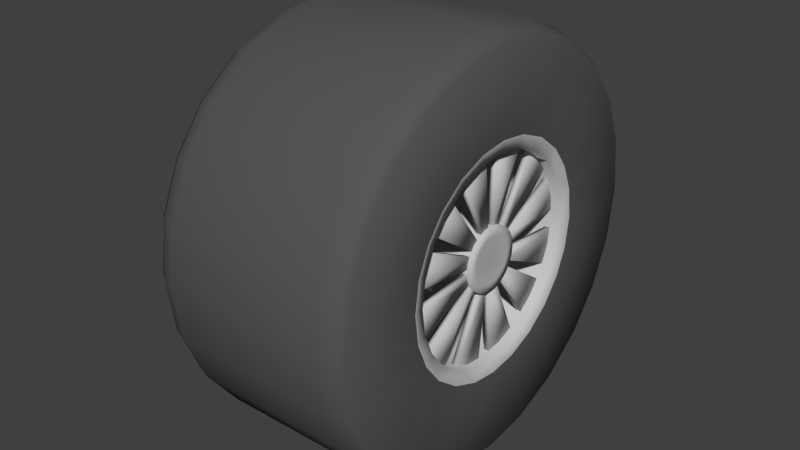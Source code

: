 # Source: wheel_raid_1.blend  (saved by Blender 2.79.0; exported with 4.5.12 LTS)
import bpy
from mathutils import Matrix  # noqa: F401  (used for matrix-valued properties, if any)

bpy.ops.wm.read_factory_settings(use_empty=True)
scene = bpy.context.scene
scene.name = 'Scene'

# ---- collections
col_collection_1 = bpy.data.collections.new('Collection 1'); scene.collection.children.link(col_collection_1)

# ---- materials (node trees are filled in below, after node groups)
mat_shiny___dddddd = bpy.data.materials.new('shiny [#dddddd]')
mat_shiny___dddddd.alpha_threshold = 0.0
mat_shiny___dddddd.use_transparent_shadow = False
mat_shiny___dddddd.diffuse_color = (0.5488, 0.5488, 0.5488, 1.0)
mat_shiny___dddddd.specular_color = (0.0, 0.0, 0.0)
mat_shiny___dddddd.roughness = 0.5
mat_black___333333 = bpy.data.materials.new('black [#333333]')
mat_black___333333.alpha_threshold = 0.0
mat_black___333333.use_transparent_shadow = False
mat_black___333333.diffuse_color = (0.09542, 0.09542, 0.09542, 1.0)
mat_black___333333.specular_color = (0.5, 0.5, 0.5)
mat_black___333333.roughness = 0.5
mat_black___333333.specular_intensity = 1.0

# ---- material node trees

# ---- world
world_world = bpy.data.worlds.new('World'); scene.world = world_world
world_world.color = (0.05088, 0.05088, 0.05088)
world_world.use_sun_shadow = False
world_world.sun_shadow_jitter_overblur = 0.0
world_world.cycles.sampling_method = 'NONE'
world_world.cycles.sample_map_resolution = 256

# ---- meshes
me_wheelparts_001_plane_001 = bpy.data.meshes.new('wheelparts.001_Plane.001')
me_wheelparts_001_plane_001.from_pydata([(-0.4555, 0.203, -0.1173), (-0.4226, 0.1799, -0.1039), (-0.4226, 0.2012, -0.05172), (-0.4555, 0.2271, -0.05837), (-0.09618, 0.06288, -0.01659), (-0.01471, 0.06276, -0.01686), (-0.09633, 0.065, 0.0), (-0.01485, 0.065, 0.0), (-0.006396, 0.2078, 0.0), (0.0, 0.2271, -0.05837), (0.0, 0.2345, 0.0), (0.0, 0.203, -0.1173), (-0.006396, 0.2012, -0.05172), (-0.4226, 0.2078, 0.0), (-0.01485, 0.04794, 0.0), (-0.01474, 0.04629, -0.01244), (-0.006396, 0.1799, -0.1039), (-0.4555, 0.2345, 0.0), (-0.02168, 0.06023, -0.004624), (-0.03079, 0.06023, -0.004624), (-0.02449, 0.2122, -0.01629), (-0.03477, 0.2122, -0.01629), (-0.02449, 0.1941, -0.08873), (-0.02168, 0.05509, -0.02518), (-0.03079, 0.05509, -0.02518), (-0.03477, 0.1941, -0.08873), (-0.09618, 0.06288, 0.01659), (-0.09633, 0.05633, 0.03244), (-0.01485, 0.05633, 0.03244), (-0.01471, 0.06276, 0.01686), (0.0, 0.2271, 0.05837), (-0.006396, 0.2012, 0.05172), (-0.4226, 0.2012, 0.05172), (-0.01474, 0.04629, 0.01244), (-0.01485, 0.04155, 0.02393), (-0.02168, 0.05509, 0.02518), (-0.02168, 0.06023, 0.004624), (-0.03477, 0.1941, 0.08873), (-0.03477, 0.2122, 0.01629), (-0.03079, 0.06023, 0.004624), (-0.02449, 0.2122, 0.01629), (-0.02449, 0.1941, 0.08873), (-0.03079, 0.05509, 0.02518), (-0.4555, 0.2031, 0.1172), (-0.4226, 0.1454, 0.1484), (-0.4555, 0.1641, 0.1675), (-0.09618, 0.04581, 0.04616), (-0.01471, 0.04598, 0.04592), (-0.09633, 0.0325, 0.05629), (-0.006396, 0.1454, 0.1484), (0.0, 0.1641, 0.1675), (0.0, 0.1172, 0.2031), (0.0, 0.2031, 0.1172), (-0.01474, 0.03391, 0.03387), (-0.01859, 0.0, 0.0), (-0.01485, 0.02397, 0.04152), (-0.006396, 0.1039, 0.1799), (-0.4226, 0.1039, 0.1799), (-0.01485, 0.0325, 0.05629), (-0.4226, 0.1799, 0.1038), (-0.006396, 0.1799, 0.1038), (-0.03477, 0.1739, 0.1237), (-0.03079, 0.03412, 0.04985), (-0.02449, 0.1202, 0.1756), (-0.02168, 0.03412, 0.04985), (-0.03477, 0.1202, 0.1756), (-0.02449, 0.1739, 0.1237), (-0.02168, 0.04935, 0.03512), (-0.03079, 0.04935, 0.03512), (-0.4555, -4.6e-05, 0.2345), (-0.09618, 0.01707, 0.06275), (0.0, 0.063, 0.2258), (0.0, -4.6e-05, 0.2345), (-0.01474, 0.01237, 0.0463), (-0.006396, 0.05582, 0.2001), (-0.4226, 0.05582, 0.2001), (-0.01471, 0.01678, 0.06278), (-0.006396, -4.1e-05, 0.2078), (-0.4226, -4.1e-05, 0.2078), (-0.02449, 0.02021, 0.2125), (-0.02168, 0.005737, 0.0603), (-0.03477, 0.092, 0.1919), (-0.03079, 0.005737, 0.0603), (-0.03079, 0.02611, 0.05447), (-0.02449, 0.092, 0.1919), (-0.03477, 0.02021, 0.2125), (-0.02168, 0.02611, 0.05447), (-0.4555, -0.063, 0.2259), (-0.09618, -0.01707, 0.06275), (-0.09633, -7e-05, 0.065), (-0.09633, -0.0325, 0.05629), (-0.01485, -0.0325, 0.05629), (0.0, -0.063, 0.2258), (0.0, -0.1172, 0.2031), (-0.006396, -0.05582, 0.2001), (-0.006396, -0.1039, 0.1799), (-0.4226, -0.1039, 0.1799), (-0.4226, -0.05582, 0.2001), (-0.01485, -0.02397, 0.04152), (-0.01474, -0.01237, 0.0463), (-0.01471, -0.01678, 0.06278), (-0.01485, -5.2e-05, 0.04794), (-0.01485, -7e-05, 0.065), (-0.4555, -0.1172, 0.2031), (-0.02449, -0.02021, 0.2125), (-0.02449, -0.092, 0.1919), (-0.02168, -0.005737, 0.0603), (-0.03477, -0.02021, 0.2125), (-0.03079, -0.005737, 0.0603), (-0.03079, -0.02611, 0.05447), (-0.02168, -0.02611, 0.05447), (-0.03477, -0.092, 0.1919), (-0.4226, -0.1454, 0.1484), (-0.4226, -0.1799, 0.1038), (-0.09618, -0.04581, 0.04616), (0.0, -0.1641, 0.1675), (-0.006396, -0.1454, 0.1484), (0.0, -0.2031, 0.1172), (-0.006396, -0.1799, 0.1038), (-0.01471, -0.04598, 0.04592), (-0.01474, -0.03391, 0.03387), (-0.02449, -0.1739, 0.1237), (-0.03079, -0.04935, 0.03512), (-0.03079, -0.03412, 0.04985), (-0.02168, -0.03412, 0.04985), (-0.02449, -0.1202, 0.1756), (-0.03477, -0.1202, 0.1756), (-0.03477, -0.1739, 0.1237), (-0.02168, -0.04935, 0.03512), (-0.4555, -0.2271, 0.05837), (-0.09618, -0.06288, 0.01659), (-0.01471, -0.06276, 0.01686), (-0.01485, -0.05633, 0.03244), (-0.09633, -0.05633, 0.03244), (-0.09633, -0.065, 0.0), (-0.01485, -0.065, 0.0), (-0.006396, -0.2012, 0.05172), (0.0, -0.2271, 0.05837), (0.0, -0.2345, 0.0), (-0.006396, -0.2078, 0.0), (-0.4226, -0.2078, 0.0), (-0.4226, -0.2012, 0.05172), (-0.01485, -0.04794, 0.0), (-0.01474, -0.04629, 0.01244), (-0.01485, -0.04155, 0.02393), (-0.4555, -0.2345, 0.0), (-0.02449, -0.1941, 0.08873), (-0.02449, -0.2122, 0.01629), (-0.03079, -0.06023, 0.004624), (-0.02168, -0.05509, 0.02518), (-0.03079, -0.05509, 0.02518), (-0.02168, -0.06023, 0.004624), (-0.03477, -0.2122, 0.01629), (-0.03477, -0.1941, 0.08873), (-0.4555, -0.203, -0.1173), (-0.4555, -0.2271, -0.05837), (-0.4226, -0.2012, -0.05172), (-0.4226, -0.1799, -0.1039), (-0.09618, -0.06288, -0.01659), (0.0, -0.2271, -0.05837), (-0.006396, -0.2012, -0.05172), (0.0, -0.203, -0.1173), (-0.006396, -0.1799, -0.1039), (-0.01471, -0.06276, -0.01686), (-0.01474, -0.04629, -0.01244), (-0.02168, -0.06023, -0.004624), (-0.02449, -0.2122, -0.0163), (-0.03079, -0.06023, -0.004624), (-0.02168, -0.05509, -0.02518), (-0.03079, -0.05509, -0.02518), (-0.03477, -0.1941, -0.08873), (-0.03477, -0.2122, -0.0163), (-0.02449, -0.1941, -0.08873), (-0.4226, -0.1454, -0.1484), (-0.4555, -0.1641, -0.1675), (-0.09618, -0.04581, -0.04616), (-0.01471, -0.04598, -0.04592), (-0.01485, -0.05626, -0.03256), (-0.09633, -0.05626, -0.03256), (-0.09633, -0.0325, -0.05629), (-0.01485, -0.0325, -0.05629), (0.0, -0.1641, -0.1675), (0.0, -0.1172, -0.2031), (-0.006396, -0.1454, -0.1484), (-0.006396, -0.1039, -0.1799), (-0.01485, -0.02397, -0.04152), (-0.01474, -0.03391, -0.03387), (-0.01485, -0.04149, -0.02402), (-0.4226, -0.1039, -0.1799), (-0.4555, -0.1172, -0.2031), (-0.02168, -0.04935, -0.03512), (-0.03079, -0.04935, -0.03512), (-0.03079, -0.03412, -0.04985), (-0.02168, -0.03412, -0.04985), (-0.02449, -0.1202, -0.1756), (-0.03477, -0.1202, -0.1756), (-0.02449, -0.1739, -0.1237), (-0.03477, -0.1739, -0.1237), (-0.09618, -0.01707, -0.06275), (-0.09633, -7e-05, -0.065), (-0.01471, -0.01678, -0.06278), (0.0, -0.063, -0.2258), (-0.006396, -0.05582, -0.2001), (-0.4226, -0.05582, -0.2001), (-0.01474, -0.01237, -0.0463), (-0.01485, -7e-05, -0.065), (-0.01485, -5.2e-05, -0.04794), (-0.02168, -0.005737, -0.0603), (-0.03079, -0.02611, -0.05447), (-0.03477, -0.092, -0.1919), (-0.02168, -0.02611, -0.05447), (-0.02449, -0.092, -0.1919), (-0.02449, -0.02021, -0.2125), (-0.03477, -0.02021, -0.2125), (-0.03079, -0.005737, -0.0603), (-0.4555, 0.063, -0.2259), (-0.09618, 0.01707, -0.06275), (-0.09633, 0.0325, -0.05629), (-0.01485, 0.0325, -0.05629), (-0.006396, 0.05582, -0.2001), (0.0, 0.063, -0.2258), (0.0, 0.1172, -0.2031), (-0.006396, -4.1e-05, -0.2078), (0.0, -4.6e-05, -0.2345), (-0.006396, 0.1039, -0.1799), (-0.4226, 0.1039, -0.1799), (-0.4226, 0.05582, -0.2001), (-0.01485, 0.02397, -0.04152), (-0.01474, 0.01237, -0.0463), (-0.01471, 0.01678, -0.06278), (-0.4226, -4.1e-05, -0.2078), (-0.4555, 0.1172, -0.2031), (-0.02449, 0.092, -0.1919), (-0.03079, 0.005737, -0.0603), (-0.03079, 0.02611, -0.05447), (-0.03477, 0.092, -0.1919), (-0.02168, 0.005737, -0.0603), (-0.02449, 0.02021, -0.2125), (-0.02168, 0.02611, -0.05447), (-0.03477, 0.02021, -0.2125), (-0.4555, 0.1641, -0.1675), (-0.4226, 0.1454, -0.1484), (-0.09618, 0.04581, -0.04616), (-0.09633, 0.05626, -0.03256), (-0.01485, 0.05626, -0.03256), (0.0, 0.1641, -0.1675), (-0.006396, 0.1454, -0.1484), (-0.01471, 0.04598, -0.04592), (-0.01474, 0.03391, -0.03387), (-0.01485, 0.04149, -0.02402), (-0.03477, 0.1739, -0.1237), (-0.03079, 0.04935, -0.03512), (-0.03477, 0.1202, -0.1756), (-0.02449, 0.1739, -0.1237), (-0.02168, 0.03412, -0.04985), (-0.03079, 0.03412, -0.04985), (-0.02449, 0.1202, -0.1756), (-0.02168, 0.04935, -0.03512), (0.0, 0.4067, 0.0), (-0.4118, 0.3608, -0.2084), (-0.4118, 0.4035, -0.1037), (-0.3778, 0.4151, -0.1067), (-0.3778, 0.3711, -0.2143), (0.0, 0.3939, -0.1012), (-0.01149, 0.4033, -0.1037), (-0.01149, 0.4165, 0.0), (0.0, 0.3522, -0.2034), (-0.01149, 0.3606, -0.2083), (-0.04698, 0.4151, -0.1067), (-0.04698, 0.4286, 0.0), (-0.3778, 0.4286, 0.0), (-0.4262, 0.352, -0.2033), (-0.4262, 0.3938, -0.1012), (-0.4118, 0.4166, 0.0), (-0.4262, 0.4066, 0.0), (-0.04698, 0.3711, -0.2143), (-0.3778, 0.4151, 0.1067), (-0.4118, 0.4035, 0.1037), (-0.01149, 0.4033, 0.1037), (0.0, 0.3939, 0.1012), (-0.04698, 0.4151, 0.1067), (-0.4262, 0.3938, 0.1012), (-0.4555, 0.2271, 0.05837), (0.0, 0.2846, 0.2905), (-0.4118, 0.3609, 0.2083), (-0.4118, 0.2916, 0.2976), (-0.3778, 0.2999, 0.3061), (-0.3778, 0.3712, 0.2142), (0.0, 0.2033, 0.3522), (-0.01149, 0.2915, 0.2975), (-0.01149, 0.2082, 0.3607), (-0.01149, 0.3607, 0.2082), (-0.04698, 0.2999, 0.3061), (-0.04698, 0.2143, 0.3711), (-0.3778, 0.2143, 0.3711), (-0.4262, 0.3521, 0.2032), (-0.4262, 0.2845, 0.2904), (-0.4118, 0.2083, 0.3608), (-0.4262, 0.2033, 0.3521), (-0.4555, 0.1172, 0.2031), (-0.04698, 0.3712, 0.2142), (0.0, 0.3522, 0.2033), (-0.4118, -8.2e-05, 0.4166), (-0.3778, -8.4e-05, 0.4286), (-0.3778, 0.1151, 0.4128), (-0.4118, 0.1119, 0.4013), (-0.01149, 0.1119, 0.4011), (0.0, 0.1093, 0.3917), (-0.01149, -8.2e-05, 0.4165), (-0.04698, 0.1151, 0.4128), (-0.4262, 0.1092, 0.3916), (-0.4262, -8e-05, 0.4066), (-0.4555, 0.063, 0.2259), (-0.04698, -8.4e-05, 0.4286), (0.0, -8e-05, 0.4067), (0.0, -0.1093, 0.3917), (0.0, -0.2033, 0.3522), (-0.4118, -0.1119, 0.4013), (-0.3778, -0.1151, 0.4128), (-0.01149, -0.1119, 0.4011), (-0.01149, -0.2082, 0.3607), (-0.04698, -0.1151, 0.4128), (-0.04698, -0.2143, 0.3711), (-0.3778, -0.2143, 0.3711), (-0.4262, -0.1092, 0.3916), (-0.4118, -0.2083, 0.3608), (-0.4262, -0.2033, 0.3521), (0.0, -0.2846, 0.2905), (-0.4118, -0.3609, 0.2083), (-0.3778, -0.3712, 0.2142), (-0.3778, -0.2999, 0.3061), (-0.4118, -0.2916, 0.2976), (-0.01149, -0.2915, 0.2975), (0.0, -0.3522, 0.2033), (-0.01149, -0.3607, 0.2082), (-0.04698, -0.2999, 0.3061), (-0.4262, -0.3521, 0.2032), (-0.4555, -0.2031, 0.1172), (-0.4262, -0.2845, 0.2904), (-0.4555, -0.1641, 0.1675), (-0.04698, -0.3712, 0.2142), (0.0, -0.4067, 0.0), (-0.4118, -0.4035, 0.1037), (-0.3778, -0.4151, 0.1067), (0.0, -0.3939, 0.1012), (-0.01149, -0.4033, 0.1037), (-0.01149, -0.4165, 0.0), (-0.04698, -0.4151, 0.1067), (-0.04698, -0.4286, 0.0), (-0.3778, -0.4286, 0.0), (-0.4262, -0.3938, 0.1012), (-0.4118, -0.4166, 0.0), (-0.4262, -0.4066, 0.0), (0.0, -0.3939, -0.1012), (-0.4118, -0.3608, -0.2084), (-0.3778, -0.3711, -0.2143), (-0.3778, -0.4151, -0.1067), (-0.4118, -0.4035, -0.1037), (-0.01149, -0.4033, -0.1037), (0.0, -0.3522, -0.2034), (-0.01149, -0.3606, -0.2083), (-0.04698, -0.4151, -0.1067), (-0.4262, -0.3938, -0.1012), (-0.4262, -0.352, -0.2033), (-0.04698, -0.3711, -0.2143), (-0.4118, -0.2916, -0.2976), (-0.3778, -0.2999, -0.3061), (0.0, -0.2033, -0.3522), (0.0, -0.2846, -0.2905), (-0.01149, -0.2915, -0.2975), (-0.01149, -0.2082, -0.3607), (-0.04698, -0.2999, -0.3061), (-0.04698, -0.2143, -0.3711), (-0.3778, -0.2143, -0.3711), (-0.4262, -0.2845, -0.2904), (-0.4118, -0.2083, -0.3608), (-0.4262, -0.2033, -0.3521), (-0.3778, -0.1151, -0.4128), (-0.4118, -0.1119, -0.4013), (-0.01149, -0.1119, -0.4011), (0.0, -0.1093, -0.3917), (-0.04698, -0.1151, -0.4128), (-0.4262, -0.1092, -0.3916), (-0.4555, -0.063, -0.2259), (0.0, 0.2033, -0.3522), (-0.4118, -8.2e-05, -0.4166), (-0.4118, 0.1119, -0.4013), (-0.3778, 0.1151, -0.4128), (-0.3778, -8.4e-05, -0.4286), (0.0, 0.1093, -0.3917), (-0.01149, 0.1119, -0.4011), (-0.01149, 0.2082, -0.3607), (-0.01149, -8.2e-05, -0.4165), (-0.04698, 0.1151, -0.4128), (-0.04698, 0.2143, -0.3711), (-0.3778, 0.2143, -0.3711), (-0.4262, 0.1092, -0.3916), (-0.4555, -4.6e-05, -0.2345), (-0.4262, -8e-05, -0.4066), (-0.4118, 0.2083, -0.3608), (-0.4262, 0.2033, -0.3521), (-0.04698, -8.4e-05, -0.4286), (0.0, -8e-05, -0.4067), (-0.3778, 0.2999, -0.3061), (-0.4118, 0.2916, -0.2976), (-0.01149, 0.2915, -0.2975), (0.0, 0.2846, -0.2905), (-0.04698, 0.2999, -0.3061), (-0.4262, 0.2845, -0.2904)], [], [(0, 1, 2, 3), (6, 7, 5, 4), (22, 23, 24, 25), (26, 27, 28, 29), (6, 26, 29, 7), (8, 10, 30, 31), (55, 54, 53), (55, 73, 54), (74, 75, 57, 56), (58, 76, 73, 55), (74, 77, 78, 75), (94, 95, 96, 97), (100, 99, 101, 102), (115, 117, 118, 116), (130, 131, 132, 133), (134, 135, 131, 130), (154, 155, 156, 157), (159, 161, 162, 160), (175, 176, 177, 178), (179, 180, 176, 175), (173, 188, 189, 174), (179, 198, 200, 180), (220, 219, 222, 223), (14, 54, 15), (33, 34, 54), (14, 33, 54), (99, 54, 101), (98, 54, 99), (98, 120, 54), (143, 54, 144), (142, 54, 143), (142, 164, 54), (186, 54, 187), (185, 54, 186), (204, 206, 54), (185, 204, 54), (227, 54, 228), (248, 249, 54), (227, 248, 54), (259, 260, 261, 262), (266, 267, 264, 263), (265, 264, 268, 269), (269, 268, 261, 270), (260, 259, 271, 272), (270, 261, 260, 273), (273, 260, 272, 274), (262, 261, 268, 275), (268, 264, 267, 275), (265, 269, 280, 278), (269, 270, 276, 280), (270, 273, 277, 276), (284, 285, 286, 287), (290, 289, 292, 293), (293, 292, 286, 294), (285, 284, 295, 296), (294, 286, 285, 297), (287, 286, 292, 300), (50, 52, 301, 283), (292, 289, 291, 300), (302, 303, 304, 305), (288, 290, 306, 307), (290, 293, 309, 306), (293, 294, 304, 309), (294, 297, 305, 304), (303, 313, 309, 304), (309, 313, 308, 306), (93, 92, 315, 316), (320, 319, 321, 322), (322, 321, 318, 323), (323, 318, 317, 325), (325, 317, 324, 326), (93, 316, 327, 115), (328, 329, 330, 331), (320, 322, 335, 332), (322, 323, 330, 335), (323, 325, 331, 330), (329, 340, 335, 330), (335, 340, 334, 332), (346, 345, 347, 348), (348, 347, 343, 349), (349, 343, 342, 351), (138, 341, 353, 159), (354, 355, 356, 357), (346, 348, 361, 358), (348, 349, 356, 361), (349, 351, 357, 356), (351, 352, 362, 357), (355, 364, 361, 356), (361, 364, 360, 358), (367, 368, 369, 370), (370, 369, 371, 372), (372, 371, 366, 373), (373, 366, 365, 375), (375, 365, 374, 376), (367, 370, 379, 380), (370, 372, 381, 379), (372, 373, 377, 381), (373, 375, 378, 377), (385, 386, 387, 388), (391, 390, 393, 394), (394, 393, 387, 395), (395, 387, 386, 399), (399, 386, 396, 400), (388, 387, 393, 401), (393, 390, 392, 401), (391, 394, 407, 405), (394, 395, 403, 407), (395, 399, 404, 403), (8, 12, 9, 10), (9, 12, 16, 11), (12, 8, 13, 2), (7, 14, 15, 5), (12, 2, 1, 16), (2, 13, 17, 3), (22, 20, 18, 23), (25, 24, 19, 21), (23, 18, 19, 24), (20, 22, 25, 21), (18, 20, 21, 19), (43, 282, 32, 59), (30, 52, 60, 31), (31, 32, 13, 8), (7, 29, 33, 14), (29, 28, 34, 33), (31, 60, 59, 32), (32, 282, 17, 13), (41, 35, 36, 40), (37, 38, 39, 42), (35, 42, 39, 36), (40, 38, 37, 41), (36, 39, 38, 40), (41, 37, 42, 35), (43, 59, 44, 45), (48, 58, 47, 46), (56, 49, 50, 51), (50, 49, 60, 52), (49, 56, 57, 44), (58, 55, 53, 47), (49, 44, 59, 60), (44, 57, 299, 45), (66, 63, 64, 67), (61, 68, 62, 65), (67, 64, 62, 68), (63, 66, 61, 65), (64, 63, 65, 62), (66, 67, 68, 61), (69, 312, 75, 78), (48, 70, 76, 58), (56, 51, 71, 74), (71, 72, 77, 74), (75, 312, 299, 57), (79, 80, 86, 84), (85, 81, 83, 82), (80, 82, 83, 86), (84, 81, 85, 79), (86, 83, 81, 84), (79, 85, 82, 80), (69, 78, 97, 87), (88, 100, 102, 89), (90, 91, 100, 88), (95, 94, 92, 93), (92, 94, 77, 72), (91, 98, 99, 100), (94, 97, 78, 77), (97, 96, 103, 87), (104, 105, 110, 106), (107, 108, 109, 111), (106, 110, 109, 108), (105, 104, 107, 111), (110, 105, 111, 109), (104, 106, 108, 107), (337, 339, 112, 113), (90, 114, 119, 91), (95, 93, 115, 116), (116, 112, 96, 95), (91, 119, 120, 98), (116, 118, 113, 112), (112, 339, 103, 96), (121, 128, 124, 125), (127, 126, 123, 122), (128, 122, 123, 124), (125, 126, 127, 121), (124, 123, 126, 125), (121, 127, 122, 128), (337, 113, 141, 129), (139, 136, 137, 138), (137, 136, 118, 117), (136, 139, 140, 141), (135, 142, 143, 131), (131, 143, 144, 132), (136, 141, 113, 118), (141, 140, 145, 129), (146, 147, 151, 149), (153, 150, 148, 152), (149, 151, 148, 150), (147, 146, 153, 152), (151, 147, 152, 148), (146, 149, 150, 153), (134, 158, 163, 135), (139, 138, 159, 160), (160, 156, 140, 139), (135, 163, 164, 142), (160, 162, 157, 156), (156, 155, 145, 140), (172, 168, 165, 166), (170, 171, 167, 169), (168, 169, 167, 165), (166, 171, 170, 172), (165, 167, 171, 166), (172, 170, 169, 168), (154, 157, 173, 174), (184, 183, 181, 182), (181, 183, 162, 161), (183, 184, 188, 173), (180, 185, 186, 176), (176, 186, 187, 177), (183, 173, 157, 162), (196, 194, 193, 190), (197, 191, 192, 195), (190, 193, 192, 191), (194, 196, 197, 195), (193, 194, 195, 192), (196, 190, 191, 197), (397, 383, 203, 230), (198, 199, 205, 200), (184, 182, 201, 202), (201, 223, 222, 202), (202, 203, 188, 184), (180, 200, 204, 185), (200, 205, 206, 204), (202, 222, 230, 203), (203, 383, 189, 188), (212, 207, 210, 211), (213, 209, 208, 214), (207, 214, 208, 210), (211, 209, 213, 212), (210, 208, 209, 211), (212, 213, 214, 207), (397, 230, 226, 215), (217, 218, 229, 216), (224, 219, 220, 221), (219, 224, 225, 226), (218, 227, 228, 229), (219, 226, 230, 222), (226, 225, 231, 215), (237, 232, 238, 236), (239, 233, 234, 235), (236, 238, 234, 233), (232, 237, 239, 235), (238, 232, 235, 234), (237, 236, 233, 239), (0, 240, 241, 1), (242, 243, 244, 247), (217, 242, 247, 218), (224, 221, 245, 246), (245, 11, 16, 246), (246, 241, 225, 224), (218, 247, 248, 227), (247, 244, 249, 248), (246, 16, 1, 241), (241, 240, 231, 225), (253, 257, 254, 256), (250, 252, 255, 251), (257, 251, 255, 254), (256, 252, 250, 253), (254, 255, 252, 256), (253, 250, 251, 257), (10, 9, 263, 258), (258, 263, 264, 265), (0, 3, 272, 271), (274, 272, 3, 17), (9, 11, 266, 263), (10, 258, 279, 30), (258, 265, 278, 279), (273, 274, 281, 277), (274, 17, 282, 281), (51, 50, 283, 288), (288, 283, 289, 290), (301, 291, 289, 283), (43, 45, 296, 295), (297, 285, 296, 298), (298, 296, 45, 299), (51, 288, 307, 71), (314, 307, 306, 308), (305, 310, 311, 302), (69, 311, 310, 312), (297, 298, 310, 305), (298, 299, 312, 310), (71, 307, 314, 72), (316, 315, 319, 320), (326, 324, 87, 103), (316, 320, 332, 327), (333, 327, 332, 334), (331, 338, 336, 328), (337, 336, 338, 339), (325, 326, 338, 331), (326, 103, 339, 338), (115, 327, 333, 117), (138, 137, 344, 341), (341, 344, 345, 346), (351, 342, 350, 352), (352, 350, 129, 145), (341, 346, 358, 353), (359, 353, 358, 360), (357, 362, 363, 354), (154, 363, 362, 155), (352, 145, 155, 362), (159, 353, 359, 161), (182, 181, 368, 367), (376, 374, 174, 189), (182, 367, 380, 201), (375, 376, 382, 378), (376, 189, 383, 382), (221, 220, 389, 384), (384, 389, 390, 391), (402, 392, 390, 389), (386, 385, 398, 396), (397, 215, 396, 398), (400, 396, 215, 231), (220, 223, 402, 389), (221, 384, 406, 245), (384, 391, 405, 406), (399, 400, 408, 404), (400, 231, 240, 408), (46, 47, 28, 27), (53, 54, 34), (73, 101, 54), (76, 102, 101, 73), (163, 177, 187, 164), (15, 54, 249), (120, 144, 54), (164, 187, 54), (228, 54, 206), (284, 287, 276, 277), (287, 300, 280, 276), (280, 300, 291, 278), (302, 317, 318, 303), (303, 318, 321, 313), (321, 319, 308, 313), (328, 342, 343, 329), (333, 334, 345, 344), (329, 343, 347, 340), (347, 345, 334, 340), (354, 365, 366, 355), (355, 366, 371, 364), (371, 369, 360, 364), (385, 388, 377, 378), (402, 380, 379, 392), (388, 401, 381, 377), (381, 401, 392, 379), (259, 262, 403, 404), (266, 406, 405, 267), (262, 275, 407, 403), (407, 275, 267, 405), (4, 5, 244, 243), (5, 15, 249, 244), (47, 53, 34, 28), (70, 89, 102, 76), (114, 133, 132, 119), (119, 132, 144, 120), (158, 178, 177, 163), (216, 229, 205, 199), (229, 228, 206, 205), (301, 279, 278, 291), (277, 281, 295, 284), (43, 295, 281, 282), (30, 279, 301, 52), (314, 308, 319, 315), (317, 302, 311, 324), (69, 87, 324, 311), (92, 72, 314, 315), (342, 328, 336, 350), (337, 129, 350, 336), (137, 117, 333, 344), (359, 360, 369, 368), (365, 354, 363, 374), (154, 174, 374, 363), (181, 161, 359, 368), (378, 382, 398, 385), (397, 398, 382, 383), (201, 380, 402, 223), (404, 408, 271, 259), (0, 271, 408, 240), (245, 406, 266, 11)])
me_wheelparts_001_plane_001.polygons.foreach_set('use_smooth', [True] * 384)
me_wheelparts_001_plane_001.polygons.foreach_set('material_index', [0, 0, 0, 0, 0, 0, 0, 0, 0, 0, 0, 0, 0, 0, 0, 0, 0, 0, 0, 0, 0, 0, 0, 0, 0, 0, 0, 0, 0, 0, 0, 0, 0, 0, 0, 0, 0, 0, 0, 1, 1, 1, 1, 1, 1, 1, 1, 1, 1, 1, 1, 1, 1, 1, 1, 1, 1, 1, 1, 1, 1, 1, 1, 1, 1, 1, 1, 1, 1, 1, 1, 1, 1, 1, 1, 1, 1, 1, 1, 1, 1, 1, 1, 1, 1, 1, 1, 1, 1, 1, 1, 1, 1, 1, 1, 1, 1, 1, 1, 1, 1, 1, 1, 1, 1, 1, 1, 1, 0, 0, 0, 0, 0, 0, 0, 0, 0, 0, 0, 0, 0, 0, 0, 0, 0, 0, 0, 0, 0, 0, 0, 0, 0, 0, 0, 0, 0, 0, 0, 0, 0, 0, 0, 0, 0, 0, 0, 0, 0, 0, 0, 0, 0, 0, 0, 0, 0, 0, 0, 0, 0, 0, 0, 0, 0, 0, 0, 0, 0, 0, 0, 0, 0, 0, 0, 0, 0, 0, 0, 0, 0, 0, 0, 0, 0, 0, 0, 0, 0, 0, 0, 0, 0, 0, 0, 0, 0, 0, 0, 0, 0, 0, 0, 0, 0, 0, 0, 0, 0, 0, 0, 0, 0, 0, 0, 0, 0, 0, 0, 0, 0, 0, 0, 0, 0, 0, 0, 0, 0, 0, 0, 0, 0, 0, 0, 0, 0, 0, 0, 0, 0, 0, 0, 0, 0, 0, 0, 0, 0, 0, 0, 0, 0, 0, 0, 0, 0, 0, 0, 0, 0, 0, 0, 0, 0, 0, 0, 1, 1, 1, 1, 1, 1, 1, 1, 1, 1, 1, 1, 1, 1, 1, 1, 1, 1, 1, 1, 1, 1, 1, 1, 1, 1, 1, 1, 1, 1, 1, 1, 1, 1, 1, 1, 1, 1, 1, 1, 1, 1, 1, 1, 1, 1, 1, 1, 1, 1, 1, 1, 1, 1, 1, 1, 1, 0, 0, 0, 0, 0, 0, 0, 0, 0, 1, 1, 1, 1, 1, 1, 1, 1, 1, 1, 1, 1, 1, 1, 1, 1, 1, 1, 1, 1, 1, 0, 0, 0, 0, 0, 0, 0, 0, 0, 1, 1, 1, 1, 1, 1, 1, 1, 1, 1, 1, 1, 1, 1, 1, 1, 1, 1, 1, 1, 1])
me_wheelparts_001_plane_001.materials.append(mat_shiny___dddddd)
me_wheelparts_001_plane_001.materials.append(mat_black___333333)
me_wheelparts_001_plane_001.use_remesh_preserve_volume = False
me_wheelparts_001_plane_001.use_remesh_preserve_attributes = False
me_wheelparts_001_plane_001.use_mirror_vertex_groups = False
me_wheelparts_001_plane_001.update()
me_wheelparts_001_plane_001.normals_split_custom_set([tuple(v) for v in zip(*[iter([-0.9498, -0.271, 0.1565, -0.3439, -0.8132, 0.4696, -0.3435, -0.9083, 0.2386, -0.9493, -0.3042, 0.07969, 0.0005409, 1.0, -6.735e-08, 0.6766, 0.7363, -4.948e-08, 0.682, 0.7065, -0.1891, 0.0003065, 0.9661, -0.258, 0.5629, 0.3606, -0.7438, 0.5939, -0.7236, -0.3517, -0.5787, -0.7367, -0.3498, -0.5759, 0.3514, -0.7381, 0.0003074, 0.9663, 0.2575, 7.368e-05, 0.8663, 0.4995, 0.6767, 0.6378, 0.3678, 0.6821, 0.7065, 0.1887, 0.0005409, 1.0, -6.735e-08, 0.0003074, 0.9663, 0.2575, 0.6821, 0.7065, 0.1887, 0.6766, 0.7363, -4.948e-08, 0.6445, -0.7646, 7.294e-10, 0.9942, -0.108, -5.964e-10, 0.9942, -0.1041, -0.02728, 0.6456, -0.7387, -0.1939, 0.9994, -0.01782, -0.03087, 0.9973, -0.05221, -0.05213, 0.9993, -0.02686, -0.02683, 0.9994, -0.01782, -0.03087, 0.9993, -0.009808, -0.03668, 0.9973, -0.05221, -0.05213, 0.6456, -0.2013, -0.7367, -0.3435, -0.2475, -0.9059, -0.3432, -0.4696, -0.8134, 0.6445, -0.3823, -0.6622, 0.6766, 0.3682, 0.6377, 0.682, 0.1894, 0.7064, 0.9993, -0.009808, -0.03668, 0.9994, -0.01782, -0.03087, 0.6456, -0.2013, -0.7367, 0.6466, 7.389e-05, -0.7628, -0.3439, 9.029e-05, -0.939, -0.3435, -0.2475, -0.9059, 0.6456, 0.2014, -0.7367, 0.6445, 0.3823, -0.6622, -0.3432, 0.4696, -0.8134, -0.3435, 0.2476, -0.9059, 0.6821, -0.1898, 0.7062, 0.9993, 0.009864, -0.03668, 0.9994, 5.662e-05, -0.03566, 0.6767, -0.0003718, 0.7363, 0.9942, 0.07567, -0.0765, 0.9942, 0.09286, -0.0536, 0.6466, 0.6606, -0.3813, 0.6456, 0.5373, -0.5427, 0.0003074, -0.9663, 0.2575, 0.6821, -0.7065, 0.1887, 0.6767, -0.6378, 0.3678, 7.368e-05, -0.8663, 0.4995, 0.0005409, -1.0, 6.735e-08, 0.6766, -0.7363, 4.948e-08, 0.6821, -0.7065, 0.1887, 0.0003074, -0.9663, 0.2575, -0.9498, 0.271, 0.1565, -0.9493, 0.3042, 0.07969, -0.3435, 0.9083, 0.2386, -0.3439, 0.8132, 0.4696, 0.9942, 0.1041, 0.02728, 0.9942, 0.09285, 0.05362, 0.6466, 0.6606, 0.3815, 0.6456, 0.7386, 0.194, 0.0003105, -0.7062, -0.7081, 0.6821, -0.5167, -0.5174, 0.6767, -0.6374, -0.3685, 7.367e-05, -0.8658, -0.5005, 0.0005424, -0.5, -0.866, 0.6766, -0.3682, -0.6377, 0.6821, -0.5167, -0.5174, 0.0003105, -0.7062, -0.7081, -0.3435, 0.6607, 0.6674, -0.3432, 0.4696, 0.8134, -0.9488, 0.158, 0.2736, -0.9493, 0.2211, 0.2236, 0.0005424, -0.5, -0.866, 0.0003078, -0.2601, -0.9656, 0.6821, -0.1898, -0.7062, 0.6766, -0.3682, -0.6377, 0.9942, -0.02841, 0.1038, 0.6456, -0.2013, 0.7367, 0.6466, 7.389e-05, 0.7628, 0.9942, 1.125e-05, 0.1072, 0.9994, -0.03565, -5.932e-10, 0.9973, -0.05221, -0.05213, 0.9993, -0.03667, 0.009845, 0.9993, -0.0367, -0.009795, 0.9994, -0.03091, -0.01778, 0.9973, -0.05221, -0.05213, 0.9994, -0.03565, -5.932e-10, 0.9993, -0.0367, -0.009795, 0.9973, -0.05221, -0.05213, 0.9993, 0.009864, -0.03668, 0.9973, -0.05221, -0.05213, 0.9994, 5.662e-05, -0.03566, 0.9994, 0.01782, -0.03087, 0.9973, -0.05221, -0.05213, 0.9993, 0.009864, -0.03668, 0.9994, 0.01782, -0.03087, 0.9993, 0.02686, -0.02683, 0.9973, -0.05221, -0.05213, 0.9993, 0.0367, -0.009795, 0.9973, -0.05221, -0.05213, 0.9994, 0.03091, -0.01778, 0.9994, 0.03565, 5.932e-10, 0.9973, -0.05221, -0.05213, 0.9993, 0.0367, -0.009795, 0.9994, 0.03565, 5.932e-10, 0.9993, 0.03667, 0.009845, 0.9973, -0.05221, -0.05213, 0.9993, 0.02683, 0.02688, 0.9973, -0.05221, -0.05213, 0.9994, 0.03086, 0.01788, 0.9994, 0.01782, 0.03087, 0.9973, -0.05221, -0.05213, 0.9993, 0.02683, 0.02688, 0.9993, 0.009864, 0.03668, 0.9994, 5.674e-05, 0.03566, 0.9973, -0.05221, -0.05213, 0.9994, 0.01782, 0.03087, 0.9993, 0.009864, 0.03668, 0.9973, -0.05221, -0.05213, 0.9994, -0.01782, 0.03087, 0.9973, -0.05221, -0.05213, 0.9993, -0.009808, 0.03668, 0.9993, -0.02683, 0.02688, 0.9994, -0.03086, 0.01788, 0.9973, -0.05221, -0.05213, 0.9994, -0.01782, 0.03087, 0.9993, -0.02683, 0.02688, 0.9973, -0.05221, -0.05213, -0.451, 0.7729, -0.4463, -0.4512, 0.8632, -0.2266, -0.1655, 0.9539, -0.2504, -0.1654, 0.854, -0.4932, 0.8937, 0.3885, -0.2243, 0.4871, 0.7563, -0.4368, 0.4873, 0.8446, -0.2217, 0.8943, 0.4328, -0.1138, 0.4876, 0.8731, 0.0, 0.4873, 0.8446, -0.2217, 0.1613, 0.9546, -0.2505, 0.1613, 0.9869, 0.0, 0.1613, 0.9869, 0.0, 0.1613, 0.9546, -0.2505, -0.1655, 0.9539, -0.2504, -0.1656, 0.9862, -9.825e-09, -0.4512, 0.8632, -0.2266, -0.451, 0.7729, -0.4463, -0.8294, 0.4837, -0.2793, -0.83, 0.5395, -0.1417, -0.1656, 0.9862, -9.825e-09, -0.1655, 0.9539, -0.2504, -0.4512, 0.8632, -0.2266, -0.4513, 0.8924, -1.459e-08, -0.4513, 0.8924, -1.459e-08, -0.4512, 0.8632, -0.2266, -0.83, 0.5395, -0.1417, -0.8306, 0.5569, -1.049e-08, -0.1654, 0.854, -0.4932, -0.1655, 0.9539, -0.2504, 0.1613, 0.9546, -0.2505, 0.1612, 0.8547, -0.4935, 0.1613, 0.9546, -0.2505, 0.4873, 0.8446, -0.2217, 0.4871, 0.7563, -0.4368, 0.1612, 0.8547, -0.4935, 0.4876, 0.8731, 0.0, 0.1613, 0.9869, 0.0, 0.1613, 0.9546, 0.2505, 0.4873, 0.8446, 0.2216, 0.1613, 0.9869, 0.0, -0.1656, 0.9862, -9.825e-09, -0.1655, 0.9539, 0.2503, 0.1613, 0.9546, 0.2505, -0.1656, 0.9862, -9.825e-09, -0.4513, 0.8924, -1.459e-08, -0.4512, 0.8632, 0.2265, -0.1655, 0.9539, 0.2503, -0.451, 0.773, 0.4462, -0.4512, 0.6278, 0.6342, -0.1655, 0.6938, 0.7009, -0.1654, 0.8541, 0.493, 0.4876, 0.4365, 0.7561, 0.4873, 0.6143, 0.6206, 0.1613, 0.6943, 0.7014, 0.1613, 0.4934, 0.8547, 0.1613, 0.4934, 0.8547, 0.1613, 0.6943, 0.7014, -0.1655, 0.6938, 0.7009, -0.1656, 0.4931, 0.8541, -0.4512, 0.6278, 0.6342, -0.451, 0.773, 0.4462, -0.8294, 0.4838, 0.2792, -0.83, 0.3925, 0.3963, -0.1656, 0.4931, 0.8541, -0.1655, 0.6938, 0.7009, -0.4512, 0.6278, 0.6342, -0.4513, 0.4462, 0.7728, -0.1654, 0.8541, 0.493, -0.1655, 0.6938, 0.7009, 0.1613, 0.6943, 0.7014, 0.1612, 0.8548, 0.4934, 0.9942, -0.07567, -0.0765, 0.9942, -0.09287, -0.0536, 0.8937, 0.3885, 0.2243, 0.8943, 0.315, 0.318, 0.1613, 0.6943, 0.7014, 0.4873, 0.6143, 0.6206, 0.4871, 0.7564, 0.4366, 0.1612, 0.8548, 0.4934, -0.451, -8.858e-05, 0.8925, -0.1654, -9.762e-05, 0.9862, -0.1655, 0.2601, 0.9513, -0.4512, 0.2354, 0.8608, 0.8948, 0.2232, 0.3867, 0.4876, 0.4365, 0.7561, 0.4873, 0.2303, 0.8423, 0.8943, 0.1179, 0.4317, 0.4876, 0.4365, 0.7561, 0.1613, 0.4934, 0.8547, 0.1613, 0.2603, 0.952, 0.4873, 0.2303, 0.8423, 0.1613, 0.4934, 0.8547, -0.1656, 0.4931, 0.8541, -0.1655, 0.2601, 0.9513, 0.1613, 0.2603, 0.952, -0.1656, 0.4931, 0.8541, -0.4513, 0.4462, 0.7728, -0.4512, 0.2354, 0.8608, -0.1655, 0.2601, 0.9513, -0.1654, -9.762e-05, 0.9862, 0.1612, -9.766e-05, 0.9869, 0.1613, 0.2603, 0.952, -0.1655, 0.2601, 0.9513, 0.1613, 0.2603, 0.952, 0.1612, -9.766e-05, 0.9869, 0.4871, -8.696e-05, 0.8734, 0.4873, 0.2303, 0.8423, 0.9942, 0.05399, -0.09351, 0.9942, 0.02842, -0.1038, 0.8943, -0.1179, 0.4317, 0.8948, -0.2232, 0.3867, 0.4876, -0.4365, 0.7561, 0.4873, -0.2304, 0.8423, 0.1613, -0.2604, 0.9519, 0.1613, -0.4934, 0.8547, 0.1613, -0.4934, 0.8547, 0.1613, -0.2604, 0.9519, -0.1655, -0.2602, 0.9513, -0.1656, -0.4931, 0.8541, -0.1656, -0.4931, 0.8541, -0.1655, -0.2602, 0.9513, -0.4512, -0.2354, 0.8608, -0.4513, -0.4462, 0.7728, -0.4513, -0.4462, 0.7728, -0.4512, -0.2354, 0.8608, -0.83, -0.147, 0.538, -0.8306, -0.2785, 0.4823, 0.9942, 0.05399, -0.09351, 0.8948, -0.2232, 0.3867, 0.8943, -0.315, 0.318, 0.9942, 0.07567, -0.0765, -0.451, -0.773, 0.4462, -0.1654, -0.8541, 0.493, -0.1655, -0.6938, 0.7009, -0.4512, -0.6278, 0.6343, 0.4876, -0.4365, 0.7561, 0.1613, -0.4934, 0.8547, 0.1613, -0.6943, 0.7014, 0.4873, -0.6143, 0.6206, 0.1613, -0.4934, 0.8547, -0.1656, -0.4931, 0.8541, -0.1655, -0.6938, 0.7009, 0.1613, -0.6943, 0.7014, -0.1656, -0.4931, 0.8541, -0.4513, -0.4462, 0.7728, -0.4512, -0.6278, 0.6343, -0.1655, -0.6938, 0.7009, -0.1654, -0.8541, 0.493, 0.1612, -0.8548, 0.4934, 0.1613, -0.6943, 0.7014, -0.1655, -0.6938, 0.7009, 0.1613, -0.6943, 0.7014, 0.1612, -0.8548, 0.4934, 0.4871, -0.7564, 0.4366, 0.4873, -0.6143, 0.6206, 0.4876, -0.8731, 2.141e-07, 0.4873, -0.8446, 0.2216, 0.1613, -0.9546, 0.2504, 0.1614, -0.9869, 4.466e-07, 0.1614, -0.9869, 4.466e-07, 0.1613, -0.9546, 0.2504, -0.1655, -0.9539, 0.2503, -0.1656, -0.9862, 4.544e-07, -0.1656, -0.9862, 4.544e-07, -0.1655, -0.9539, 0.2503, -0.4512, -0.8632, 0.2265, -0.4513, -0.8924, 2.894e-07, 0.9942, 0.108, 5.964e-10, 0.8948, -0.4465, 7.436e-08, 0.8943, -0.4329, -0.1138, 0.9942, 0.1041, 0.02728, -0.451, -0.7729, -0.4463, -0.1654, -0.854, -0.4932, -0.1655, -0.9539, -0.2504, -0.4512, -0.8632, -0.2266, 0.4876, -0.8731, 2.141e-07, 0.1614, -0.9869, 4.466e-07, 0.1613, -0.9546, -0.2505, 0.4873, -0.8446, -0.2217, 0.1614, -0.9869, 4.466e-07, -0.1656, -0.9862, 4.544e-07, -0.1655, -0.9539, -0.2504, 0.1613, -0.9546, -0.2505, -0.1656, -0.9862, 4.544e-07, -0.4513, -0.8924, 2.894e-07, -0.4512, -0.8632, -0.2266, -0.1655, -0.9539, -0.2504, -0.4513, -0.8924, 2.894e-07, -0.8306, -0.5569, 1.769e-07, -0.83, -0.5395, -0.1417, -0.4512, -0.8632, -0.2266, -0.1654, -0.854, -0.4932, 0.1612, -0.8547, -0.4935, 0.1613, -0.9546, -0.2505, -0.1655, -0.9539, -0.2504, 0.1613, -0.9546, -0.2505, 0.1612, -0.8547, -0.4935, 0.4871, -0.7563, -0.4368, 0.4873, -0.8446, -0.2217, 0.8948, -0.2232, -0.3867, 0.8943, -0.3149, -0.318, 0.4873, -0.6143, -0.6206, 0.4876, -0.4365, -0.7561, 0.4876, -0.4365, -0.7561, 0.4873, -0.6143, -0.6206, 0.1613, -0.6942, -0.7015, 0.1613, -0.4934, -0.8547, 0.1613, -0.4934, -0.8547, 0.1613, -0.6942, -0.7015, -0.1655, -0.6937, -0.701, -0.1656, -0.4931, -0.8541, -0.1656, -0.4931, -0.8541, -0.1655, -0.6937, -0.701, -0.4512, -0.6278, -0.6343, -0.4513, -0.4462, -0.7728, -0.4513, -0.4462, -0.7728, -0.4512, -0.6278, -0.6343, -0.83, -0.3924, -0.3964, -0.8306, -0.2785, -0.4823, 0.8948, -0.2232, -0.3867, 0.4876, -0.4365, -0.7561, 0.4873, -0.2304, -0.8423, 0.8943, -0.1179, -0.4317, 0.4876, -0.4365, -0.7561, 0.1613, -0.4934, -0.8547, 0.1613, -0.2604, -0.9519, 0.4873, -0.2304, -0.8423, 0.1613, -0.4934, -0.8547, -0.1656, -0.4931, -0.8541, -0.1655, -0.2602, -0.9513, 0.1613, -0.2604, -0.9519, -0.1656, -0.4931, -0.8541, -0.4513, -0.4462, -0.7728, -0.4512, -0.2354, -0.8608, -0.1655, -0.2602, -0.9513, -0.451, -8.858e-05, -0.8925, -0.4512, 0.2354, -0.8608, -0.1655, 0.2601, -0.9513, -0.1655, -9.764e-05, -0.9862, 0.4876, 0.4365, -0.7561, 0.4873, 0.2303, -0.8423, 0.1613, 0.2603, -0.952, 0.1613, 0.4935, -0.8547, 0.1613, 0.4935, -0.8547, 0.1613, 0.2603, -0.952, -0.1655, 0.2601, -0.9513, -0.1656, 0.4931, -0.8541, -0.1656, 0.4931, -0.8541, -0.1655, 0.2601, -0.9513, -0.4512, 0.2354, -0.8608, -0.4513, 0.4462, -0.7728, -0.4513, 0.4462, -0.7728, -0.4512, 0.2354, -0.8608, -0.83, 0.147, -0.538, -0.8306, 0.2785, -0.4823, -0.1655, -9.764e-05, -0.9862, -0.1655, 0.2601, -0.9513, 0.1613, 0.2603, -0.952, 0.1612, -9.777e-05, -0.9869, 0.1613, 0.2603, -0.952, 0.4873, 0.2303, -0.8423, 0.4871, -8.728e-05, -0.8734, 0.1612, -9.777e-05, -0.9869, 0.4876, 0.4365, -0.7561, 0.1613, 0.4935, -0.8547, 0.1613, 0.6942, -0.7015, 0.4873, 0.6143, -0.6207, 0.1613, 0.4935, -0.8547, -0.1656, 0.4931, -0.8541, -0.1655, 0.6937, -0.701, 0.1613, 0.6942, -0.7015, -0.1656, 0.4931, -0.8541, -0.4513, 0.4462, -0.7728, -0.4512, 0.6278, -0.6343, -0.1655, 0.6937, -0.701, 0.6445, -0.7646, 7.294e-10, 0.6456, -0.7386, 0.194, 0.9942, -0.1041, 0.02728, 0.9942, -0.108, -5.964e-10, 0.9942, -0.1041, 0.02728, 0.6456, -0.7386, 0.194, 0.6466, -0.6606, 0.3815, 0.9942, -0.09285, 0.05362, 0.6456, -0.7386, 0.194, 0.6445, -0.7646, 7.294e-10, -0.3432, -0.9393, 0.0, -0.3435, -0.9083, 0.2386, 0.6766, 0.7363, -4.948e-08, 0.9994, -0.03565, -5.932e-10, 0.9993, -0.03667, 0.009845, 0.682, 0.7065, -0.1891, 0.6456, -0.7386, 0.194, -0.3435, -0.9083, 0.2386, -0.3439, -0.8132, 0.4696, 0.6466, -0.6606, 0.3815, -0.3435, -0.9083, 0.2386, -0.3432, -0.9393, 0.0, -0.9488, -0.316, 0.0, -0.9493, -0.3042, 0.07969, 0.5629, 0.3606, -0.7438, 0.5635, 0.6715, 0.4811, 0.5929, -0.4684, 0.655, 0.5939, -0.7236, -0.3517, -0.5759, 0.3514, -0.7381, -0.5787, -0.7367, -0.3498, -0.5778, -0.4807, 0.6596, -0.5767, 0.6607, 0.4805, 0.5939, -0.7236, -0.3517, 0.5929, -0.4684, 0.655, -0.5778, -0.4807, 0.6596, -0.5787, -0.7367, -0.3498, 0.5635, 0.6715, 0.4811, 0.5629, 0.3606, -0.7438, -0.5759, 0.3514, -0.7381, -0.5767, 0.6607, 0.4805, 0.5929, -0.4684, 0.655, 0.5635, 0.6715, 0.4811, -0.5767, 0.6607, 0.4805, -0.5778, -0.4807, 0.6596, -0.9498, -0.271, -0.1564, -0.9493, -0.3042, -0.07967, -0.3435, -0.9083, -0.2385, -0.3439, -0.8132, -0.4694, 0.9942, -0.1041, -0.02728, 0.9942, -0.09287, -0.0536, 0.6466, -0.6606, -0.3813, 0.6456, -0.7387, -0.1939, 0.6456, -0.7387, -0.1939, -0.3435, -0.9083, -0.2385, -0.3432, -0.9393, 0.0, 0.6445, -0.7646, 7.294e-10, 0.6766, 0.7363, -4.948e-08, 0.6821, 0.7065, 0.1887, 0.9993, -0.0367, -0.009795, 0.9994, -0.03565, -5.932e-10, 0.6821, 0.7065, 0.1887, 0.6767, 0.6378, 0.3678, 0.9994, -0.03091, -0.01778, 0.9993, -0.0367, -0.009795, 0.6456, -0.7387, -0.1939, 0.6466, -0.6606, -0.3813, -0.3439, -0.8132, -0.4694, -0.3435, -0.9083, -0.2385, -0.3435, -0.9083, -0.2385, -0.9493, -0.3042, -0.07967, -0.9488, -0.316, 0.0, -0.3432, -0.9393, 0.0, 0.5629, 0.3606, 0.7438, 0.5939, -0.7236, 0.3517, 0.5929, -0.4684, -0.655, 0.5635, 0.6715, -0.4811, -0.5759, 0.3514, 0.7381, -0.5767, 0.6607, -0.4805, -0.5778, -0.4807, -0.6596, -0.5787, -0.7367, 0.3498, 0.5939, -0.7236, 0.3517, -0.5787, -0.7367, 0.3498, -0.5778, -0.4807, -0.6596, 0.5929, -0.4684, -0.655, 0.5635, 0.6715, -0.4811, -0.5767, 0.6607, -0.4805, -0.5759, 0.3514, 0.7381, 0.5629, 0.3606, 0.7438, 0.5929, -0.4684, -0.655, -0.5778, -0.4807, -0.6596, -0.5767, 0.6607, -0.4805, 0.5635, 0.6715, -0.4811, 0.5629, 0.3606, 0.7438, -0.5759, 0.3514, 0.7381, -0.5787, -0.7367, 0.3498, 0.5939, -0.7236, 0.3517, -0.9498, -0.271, -0.1564, -0.3439, -0.8132, -0.4694, -0.3435, -0.6608, -0.6673, -0.9493, -0.2211, -0.2236, 0.0005424, 0.5, 0.866, 0.6766, 0.3682, 0.6377, 0.682, 0.517, 0.5172, 0.0003095, 0.7065, 0.7077, 0.6445, -0.3823, -0.6622, 0.6456, -0.5373, -0.5427, 0.9942, -0.07567, -0.0765, 0.9942, -0.05399, -0.09351, 0.9942, -0.07567, -0.0765, 0.6456, -0.5373, -0.5427, 0.6466, -0.6606, -0.3813, 0.9942, -0.09287, -0.0536, 0.6456, -0.5373, -0.5427, 0.6445, -0.3823, -0.6622, -0.3432, -0.4696, -0.8134, -0.3435, -0.6608, -0.6673, 0.6766, 0.3682, 0.6377, 0.9994, -0.01782, -0.03087, 0.9993, -0.02686, -0.02683, 0.682, 0.517, 0.5172, 0.6456, -0.5373, -0.5427, -0.3435, -0.6608, -0.6673, -0.3439, -0.8132, -0.4694, 0.6466, -0.6606, -0.3813, -0.3435, -0.6608, -0.6673, -0.3432, -0.4696, -0.8134, -0.9488, -0.158, -0.2736, -0.9493, -0.2211, -0.2236, 0.5629, 0.8244, -0.05963, 0.5635, -0.08091, 0.8221, 0.5929, -0.8015, -0.07811, 0.5939, -0.05723, -0.8025, -0.576, 0.8149, -0.06472, -0.5787, -0.06547, -0.8129, -0.5778, -0.8116, -0.08655, -0.5767, -0.08583, 0.8124, 0.5939, -0.05723, -0.8025, 0.5929, -0.8015, -0.07811, -0.5778, -0.8116, -0.08655, -0.5787, -0.06547, -0.8129, 0.5635, -0.08091, 0.8221, 0.5629, 0.8244, -0.05963, -0.576, 0.8149, -0.06472, -0.5767, -0.08583, 0.8124, 0.5929, -0.8015, -0.07811, 0.5635, -0.08091, 0.8221, -0.5767, -0.08583, 0.8124, -0.5778, -0.8116, -0.08655, 0.5629, 0.8244, -0.05963, 0.5939, -0.05723, -0.8025, -0.5787, -0.06547, -0.8129, -0.576, 0.8149, -0.06472, -0.9498, 3.372e-05, -0.3129, -0.9493, -0.08306, -0.3033, -0.3435, -0.2475, -0.9059, -0.3439, 9.029e-05, -0.939, 0.0005424, 0.5, 0.866, 0.0003068, 0.2596, 0.9657, 0.682, 0.1894, 0.7064, 0.6766, 0.3682, 0.6377, 0.6445, -0.3823, -0.6622, 0.9942, -0.05399, -0.09351, 0.9942, -0.02841, -0.1038, 0.6456, -0.2013, -0.7367, 0.9942, -0.02841, -0.1038, 0.9942, 1.125e-05, -0.1072, 0.6466, 7.389e-05, -0.7628, 0.6456, -0.2013, -0.7367, -0.3435, -0.2475, -0.9059, -0.9493, -0.08306, -0.3033, -0.9488, -0.158, -0.2736, -0.3432, -0.4696, -0.8134, 0.5629, -0.4638, 0.6841, 0.5939, -0.6664, -0.4508, 0.5929, 0.3331, -0.7332, 0.5635, 0.7524, 0.341, -0.576, -0.4635, 0.6734, -0.5767, 0.7465, 0.3319, -0.5778, 0.3308, -0.7461, -0.5787, -0.6713, -0.4631, 0.5939, -0.6664, -0.4508, -0.5787, -0.6713, -0.4631, -0.5778, 0.3308, -0.7461, 0.5929, 0.3331, -0.7332, 0.5635, 0.7524, 0.341, -0.5767, 0.7465, 0.3319, -0.576, -0.4635, 0.6734, 0.5629, -0.4638, 0.6841, 0.5929, 0.3331, -0.7332, -0.5778, 0.3308, -0.7461, -0.5767, 0.7465, 0.3319, 0.5635, 0.7524, 0.341, 0.5629, -0.4638, 0.6841, -0.576, -0.4635, 0.6734, -0.5787, -0.6713, -0.4631, 0.5939, -0.6664, -0.4508, -0.9498, 3.372e-05, -0.3129, -0.3439, 9.029e-05, -0.939, -0.3435, 0.2476, -0.9059, -0.9493, 0.0831, -0.3033, 0.0003078, -0.2601, 0.9656, 0.6821, -0.1898, 0.7062, 0.6767, -0.0003718, 0.7363, 7.206e-05, -0.0005345, 1.0, 0.0005424, -0.5, 0.866, 0.6766, -0.3682, 0.6377, 0.6821, -0.1898, 0.7062, 0.0003078, -0.2601, 0.9656, 0.6445, 0.3823, -0.6622, 0.6456, 0.2014, -0.7367, 0.9942, 0.02842, -0.1038, 0.9942, 0.05399, -0.09351, 0.9942, 0.02842, -0.1038, 0.6456, 0.2014, -0.7367, 0.6466, 7.389e-05, -0.7628, 0.9942, 1.125e-05, -0.1072, 0.6766, -0.3682, 0.6377, 0.9994, 0.01782, -0.03087, 0.9993, 0.009864, -0.03668, 0.6821, -0.1898, 0.7062, 0.6456, 0.2014, -0.7367, -0.3435, 0.2476, -0.9059, -0.3439, 9.029e-05, -0.939, 0.6466, 7.389e-05, -0.7628, -0.3435, 0.2476, -0.9059, -0.3432, 0.4696, -0.8134, -0.9488, 0.158, -0.2736, -0.9493, 0.0831, -0.3033, 0.5629, 0.4638, 0.6841, 0.5635, -0.7524, 0.341, 0.5929, -0.3331, -0.7332, 0.5939, 0.6664, -0.4508, -0.576, 0.4635, 0.6734, -0.5787, 0.6713, -0.4631, -0.5778, -0.3308, -0.7461, -0.5767, -0.7465, 0.3319, 0.5939, 0.6664, -0.4508, 0.5929, -0.3331, -0.7332, -0.5778, -0.3308, -0.7461, -0.5787, 0.6713, -0.4631, 0.5635, -0.7524, 0.341, 0.5629, 0.4638, 0.6841, -0.576, 0.4635, 0.6734, -0.5767, -0.7465, 0.3319, 0.5929, -0.3331, -0.7332, 0.5635, -0.7524, 0.341, -0.5767, -0.7465, 0.3319, -0.5778, -0.3308, -0.7461, 0.5629, 0.4638, 0.6841, 0.5939, 0.6664, -0.4508, -0.5787, 0.6713, -0.4631, -0.576, 0.4635, 0.6734, -0.9498, 0.271, -0.1564, -0.9493, 0.2211, -0.2236, -0.3435, 0.6608, -0.6673, -0.3439, 0.8132, -0.4694, 0.0005424, -0.5, 0.866, 0.0003095, -0.7065, 0.7077, 0.682, -0.517, 0.5172, 0.6766, -0.3682, 0.6377, 0.6445, 0.3823, -0.6622, 0.9942, 0.05399, -0.09351, 0.9942, 0.07567, -0.0765, 0.6456, 0.5373, -0.5427, 0.6456, 0.5373, -0.5427, -0.3435, 0.6608, -0.6673, -0.3432, 0.4696, -0.8134, 0.6445, 0.3823, -0.6622, 0.6766, -0.3682, 0.6377, 0.682, -0.517, 0.5172, 0.9993, 0.02686, -0.02683, 0.9994, 0.01782, -0.03087, 0.6456, 0.5373, -0.5427, 0.6466, 0.6606, -0.3813, -0.3439, 0.8132, -0.4694, -0.3435, 0.6608, -0.6673, -0.3435, 0.6608, -0.6673, -0.9493, 0.2211, -0.2236, -0.9488, 0.158, -0.2736, -0.3432, 0.4696, -0.8134, 0.5629, -0.8244, -0.05963, 0.5939, 0.05723, -0.8025, 0.5929, 0.8015, -0.07811, 0.5635, 0.08091, 0.8221, -0.576, -0.8149, -0.06472, -0.5767, 0.08583, 0.8124, -0.5778, 0.8116, -0.08655, -0.5787, 0.06547, -0.8129, 0.5939, 0.05723, -0.8025, -0.5787, 0.06547, -0.8129, -0.5778, 0.8116, -0.08655, 0.5929, 0.8015, -0.07811, 0.5635, 0.08091, 0.8221, -0.5767, 0.08583, 0.8124, -0.576, -0.8149, -0.06472, 0.5629, -0.8244, -0.05963, 0.5929, 0.8015, -0.07811, -0.5778, 0.8116, -0.08655, -0.5767, 0.08583, 0.8124, 0.5635, 0.08091, 0.8221, 0.5629, -0.8244, -0.05963, -0.576, -0.8149, -0.06472, -0.5787, 0.06547, -0.8129, 0.5939, 0.05723, -0.8025, -0.9498, 0.271, -0.1564, -0.3439, 0.8132, -0.4694, -0.3435, 0.9083, -0.2385, -0.9493, 0.3042, -0.07967, 0.6445, 0.7646, 0.0, 0.6456, 0.7387, -0.1939, 0.9942, 0.1041, -0.02728, 0.9942, 0.108, 5.964e-10, 0.9942, 0.1041, -0.02728, 0.6456, 0.7387, -0.1939, 0.6466, 0.6606, -0.3813, 0.9942, 0.09286, -0.0536, 0.6456, 0.7387, -0.1939, 0.6445, 0.7646, 0.0, -0.3432, 0.9393, 0.0, -0.3435, 0.9083, -0.2385, 0.6766, -0.7363, 4.948e-08, 0.9994, 0.03565, 5.932e-10, 0.9993, 0.0367, -0.009795, 0.6821, -0.7065, 0.1887, 0.6821, -0.7065, 0.1887, 0.9993, 0.0367, -0.009795, 0.9994, 0.03091, -0.01778, 0.6767, -0.6378, 0.3678, 0.6456, 0.7387, -0.1939, -0.3435, 0.9083, -0.2385, -0.3439, 0.8132, -0.4694, 0.6466, 0.6606, -0.3813, -0.3435, 0.9083, -0.2385, -0.3432, 0.9393, 0.0, -0.9488, 0.316, 4.272e-08, -0.9493, 0.3042, -0.07967, 0.5629, -0.3606, 0.7438, 0.5635, -0.6715, -0.4811, 0.5929, 0.4684, -0.655, 0.5939, 0.7236, 0.3517, -0.5759, -0.3514, 0.7381, -0.5787, 0.7367, 0.3498, -0.5778, 0.4807, -0.6596, -0.5767, -0.6607, -0.4805, 0.5939, 0.7236, 0.3517, 0.5929, 0.4684, -0.655, -0.5778, 0.4807, -0.6596, -0.5787, 0.7367, 0.3498, 0.5635, -0.6715, -0.4811, 0.5629, -0.3606, 0.7438, -0.5759, -0.3514, 0.7381, -0.5767, -0.6607, -0.4805, 0.5929, 0.4684, -0.655, 0.5635, -0.6715, -0.4811, -0.5767, -0.6607, -0.4805, -0.5778, 0.4807, -0.6596, 0.5629, -0.3606, 0.7438, 0.5939, 0.7236, 0.3517, -0.5787, 0.7367, 0.3498, -0.5759, -0.3514, 0.7381, 0.0005409, -1.0, 6.735e-08, 0.0003065, -0.9661, -0.258, 0.682, -0.7065, -0.1891, 0.6766, -0.7363, 4.948e-08, 0.6445, 0.7646, 0.0, 0.9942, 0.108, 5.964e-10, 0.9942, 0.1041, 0.02728, 0.6456, 0.7386, 0.194, 0.6456, 0.7386, 0.194, -0.3435, 0.9083, 0.2386, -0.3432, 0.9393, 0.0, 0.6445, 0.7646, 0.0, 0.6766, -0.7363, 4.948e-08, 0.682, -0.7065, -0.1891, 0.9993, 0.03667, 0.009845, 0.9994, 0.03565, 5.932e-10, 0.6456, 0.7386, 0.194, 0.6466, 0.6606, 0.3815, -0.3439, 0.8132, 0.4696, -0.3435, 0.9083, 0.2386, -0.3435, 0.9083, 0.2386, -0.9493, 0.3042, 0.07969, -0.9488, 0.316, 4.272e-08, -0.3432, 0.9393, 0.0, 0.5629, -0.3606, -0.7438, 0.5939, 0.7236, -0.3517, 0.5929, 0.4684, 0.655, 0.5635, -0.6715, 0.4811, -0.576, -0.3514, -0.7381, -0.5767, -0.6607, 0.4805, -0.5778, 0.4807, 0.6596, -0.5787, 0.7367, -0.3498, 0.5939, 0.7236, -0.3517, -0.5787, 0.7367, -0.3498, -0.5778, 0.4807, 0.6596, 0.5929, 0.4684, 0.655, 0.5635, -0.6715, 0.4811, -0.5767, -0.6607, 0.4805, -0.576, -0.3514, -0.7381, 0.5629, -0.3606, -0.7438, 0.5929, 0.4684, 0.655, -0.5778, 0.4807, 0.6596, -0.5767, -0.6607, 0.4805, 0.5635, -0.6715, 0.4811, 0.5629, -0.3606, -0.7438, -0.576, -0.3514, -0.7381, -0.5787, 0.7367, -0.3498, 0.5939, 0.7236, -0.3517, -0.9498, 0.271, 0.1565, -0.3439, 0.8132, 0.4696, -0.3435, 0.6607, 0.6674, -0.9493, 0.2211, 0.2236, 0.6445, 0.3823, 0.6622, 0.6456, 0.5373, 0.5428, 0.9942, 0.07567, 0.07651, 0.9942, 0.05399, 0.09351, 0.9942, 0.07567, 0.07651, 0.6456, 0.5373, 0.5428, 0.6466, 0.6606, 0.3815, 0.9942, 0.09285, 0.05362, 0.6456, 0.5373, 0.5428, 0.6445, 0.3823, 0.6622, -0.3432, 0.4696, 0.8134, -0.3435, 0.6607, 0.6674, 0.6766, -0.3682, -0.6377, 0.9994, 0.01782, 0.03087, 0.9993, 0.02683, 0.02688, 0.6821, -0.5167, -0.5174, 0.6821, -0.5167, -0.5174, 0.9993, 0.02683, 0.02688, 0.9994, 0.03086, 0.01788, 0.6767, -0.6374, -0.3685, 0.6456, 0.5373, 0.5428, -0.3435, 0.6607, 0.6674, -0.3439, 0.8132, 0.4696, 0.6466, 0.6606, 0.3815, 0.5629, -0.8244, 0.05963, 0.5635, 0.08091, -0.8221, 0.5929, 0.8015, 0.07811, 0.5939, 0.05723, 0.8025, -0.576, -0.8149, 0.06472, -0.5787, 0.06547, 0.8129, -0.5778, 0.8116, 0.08655, -0.5767, 0.08583, -0.8124, 0.5939, 0.05723, 0.8025, 0.5929, 0.8015, 0.07811, -0.5778, 0.8116, 0.08655, -0.5787, 0.06547, 0.8129, 0.5635, 0.08091, -0.8221, 0.5629, -0.8244, 0.05963, -0.576, -0.8149, 0.06472, -0.5767, 0.08583, -0.8124, 0.5929, 0.8015, 0.07811, 0.5635, 0.08091, -0.8221, -0.5767, 0.08583, -0.8124, -0.5778, 0.8116, 0.08655, 0.5629, -0.8244, 0.05963, 0.5939, 0.05723, 0.8025, -0.5787, 0.06547, 0.8129, -0.576, -0.8149, 0.06472, -0.9498, 3.36e-05, 0.3129, -0.9493, 0.0831, 0.3033, -0.3435, 0.2476, 0.9059, -0.3439, 9.029e-05, 0.939, 0.0003078, -0.2601, -0.9656, 7.164e-05, -0.0005364, -1.0, 0.6767, -0.0003731, -0.7363, 0.6821, -0.1898, -0.7062, 0.6445, 0.3823, 0.6622, 0.9942, 0.05399, 0.09351, 0.9942, 0.02842, 0.1038, 0.6456, 0.2014, 0.7367, 0.9942, 0.02842, 0.1038, 0.9942, 1.125e-05, 0.1072, 0.6466, 7.389e-05, 0.7628, 0.6456, 0.2014, 0.7367, 0.6456, 0.2014, 0.7367, -0.3435, 0.2476, 0.9059, -0.3432, 0.4696, 0.8134, 0.6445, 0.3823, 0.6622, 0.6766, -0.3682, -0.6377, 0.6821, -0.1898, -0.7062, 0.9993, 0.009864, 0.03668, 0.9994, 0.01782, 0.03087, 0.6821, -0.1898, -0.7062, 0.6767, -0.0003731, -0.7363, 0.9994, 5.674e-05, 0.03566, 0.9993, 0.009864, 0.03668, 0.6456, 0.2014, 0.7367, 0.6466, 7.389e-05, 0.7628, -0.3439, 9.029e-05, 0.939, -0.3435, 0.2476, 0.9059, -0.3435, 0.2476, 0.9059, -0.9493, 0.0831, 0.3033, -0.9488, 0.158, 0.2736, -0.3432, 0.4696, 0.8134, 0.5629, 0.4638, -0.6841, 0.5939, 0.6664, 0.4508, 0.5929, -0.3331, 0.7332, 0.5635, -0.7524, -0.341, -0.576, 0.4635, -0.6734, -0.5767, -0.7465, -0.3319, -0.5778, -0.3308, 0.7461, -0.5787, 0.6713, 0.4631, 0.5939, 0.6664, 0.4508, -0.5787, 0.6713, 0.4631, -0.5778, -0.3308, 0.7461, 0.5929, -0.3331, 0.7332, 0.5635, -0.7524, -0.341, -0.5767, -0.7465, -0.3319, -0.576, 0.4635, -0.6734, 0.5629, 0.4638, -0.6841, 0.5929, -0.3331, 0.7332, -0.5778, -0.3308, 0.7461, -0.5767, -0.7465, -0.3319, 0.5635, -0.7524, -0.341, 0.5629, 0.4638, -0.6841, -0.576, 0.4635, -0.6734, -0.5787, 0.6713, 0.4631, 0.5939, 0.6664, 0.4508, -0.9498, 3.36e-05, 0.3129, -0.3439, 9.029e-05, 0.939, -0.3435, -0.2475, 0.9059, -0.9493, -0.08307, 0.3033, 0.0005412, 0.5, -0.866, 0.6766, 0.3682, -0.6377, 0.682, 0.1894, -0.7064, 0.0003052, 0.2596, -0.9657, 0.6445, -0.3823, 0.6622, 0.6456, -0.2013, 0.7367, 0.9942, -0.02841, 0.1038, 0.9942, -0.05399, 0.09351, 0.6456, -0.2013, 0.7367, 0.6445, -0.3823, 0.6622, -0.3432, -0.4696, 0.8134, -0.3435, -0.2475, 0.9059, 0.6766, 0.3682, -0.6377, 0.9994, -0.01782, 0.03087, 0.9993, -0.009808, 0.03668, 0.682, 0.1894, -0.7064, 0.6456, -0.2013, 0.7367, -0.3435, -0.2475, 0.9059, -0.3439, 9.029e-05, 0.939, 0.6466, 7.389e-05, 0.7628, -0.3435, -0.2475, 0.9059, -0.3432, -0.4696, 0.8134, -0.9488, -0.158, 0.2736, -0.9493, -0.08307, 0.3033, 0.5629, -0.4638, -0.6841, 0.5635, 0.7524, -0.341, 0.5929, 0.3331, 0.7332, 0.5939, -0.6664, 0.4508, -0.576, -0.4635, -0.6734, -0.5787, -0.6713, 0.4631, -0.5778, 0.3308, 0.7461, -0.5767, 0.7465, -0.3319, 0.5939, -0.6664, 0.4508, 0.5929, 0.3331, 0.7332, -0.5778, 0.3308, 0.7461, -0.5787, -0.6713, 0.4631, 0.5635, 0.7524, -0.341, 0.5629, -0.4638, -0.6841, -0.576, -0.4635, -0.6734, -0.5767, 0.7465, -0.3319, 0.5929, 0.3331, 0.7332, 0.5635, 0.7524, -0.341, -0.5767, 0.7465, -0.3319, -0.5778, 0.3308, 0.7461, 0.5629, -0.4638, -0.6841, 0.5939, -0.6664, 0.4508, -0.5787, -0.6713, 0.4631, -0.576, -0.4635, -0.6734, -0.9498, -0.271, 0.1565, -0.9493, -0.2211, 0.2236, -0.3435, -0.6607, 0.6674, -0.3439, -0.8132, 0.4696, 0.0003105, 0.7062, -0.7081, 7.367e-05, 0.8658, -0.5005, 0.6767, 0.6374, -0.3685, 0.6821, 0.5167, -0.5174, 0.0005412, 0.5, -0.866, 0.0003105, 0.7062, -0.7081, 0.6821, 0.5167, -0.5174, 0.6766, 0.3682, -0.6377, 0.6445, -0.3823, 0.6622, 0.9942, -0.05399, 0.09351, 0.9942, -0.07567, 0.07651, 0.6456, -0.5373, 0.5428, 0.9942, -0.07567, 0.07651, 0.9942, -0.09285, 0.05362, 0.6466, -0.6606, 0.3815, 0.6456, -0.5373, 0.5428, 0.6456, -0.5373, 0.5428, -0.3435, -0.6607, 0.6674, -0.3432, -0.4696, 0.8134, 0.6445, -0.3823, 0.6622, 0.6766, 0.3682, -0.6377, 0.6821, 0.5167, -0.5174, 0.9993, -0.02683, 0.02688, 0.9994, -0.01782, 0.03087, 0.6821, 0.5167, -0.5174, 0.6767, 0.6374, -0.3685, 0.9994, -0.03086, 0.01788, 0.9993, -0.02683, 0.02688, 0.6456, -0.5373, 0.5428, 0.6466, -0.6606, 0.3815, -0.3439, -0.8132, 0.4696, -0.3435, -0.6607, 0.6674, -0.3435, -0.6607, 0.6674, -0.9493, -0.2211, 0.2236, -0.9488, -0.158, 0.2736, -0.3432, -0.4696, 0.8134, 0.5629, 0.8244, 0.05963, 0.5939, -0.05723, 0.8025, 0.5929, -0.8015, 0.07811, 0.5635, -0.08091, -0.8221, -0.576, 0.8149, 0.06472, -0.5767, -0.08583, -0.8124, -0.5778, -0.8116, 0.08655, -0.5787, -0.06547, 0.8129, 0.5939, -0.05723, 0.8025, -0.5787, -0.06547, 0.8129, -0.5778, -0.8116, 0.08655, 0.5929, -0.8015, 0.07811, 0.5635, -0.08091, -0.8221, -0.5767, -0.08583, -0.8124, -0.576, 0.8149, 0.06472, 0.5629, 0.8244, 0.05963, 0.5929, -0.8015, 0.07811, -0.5778, -0.8116, 0.08655, -0.5767, -0.08583, -0.8124, 0.5635, -0.08091, -0.8221, 0.5629, 0.8244, 0.05963, -0.576, 0.8149, 0.06472, -0.5787, -0.06547, 0.8129, 0.5939, -0.05723, 0.8025, 0.9942, -0.108, -5.964e-10, 0.9942, -0.1041, 0.02728, 0.8943, 0.4328, -0.1138, 0.8948, 0.4465, 0.0, 0.8948, 0.4465, 0.0, 0.8943, 0.4328, -0.1138, 0.4873, 0.8446, -0.2217, 0.4876, 0.8731, 0.0, -0.9498, -0.271, 0.1565, -0.9493, -0.3042, 0.07969, -0.83, 0.5395, -0.1417, -0.8294, 0.4837, -0.2793, -0.8306, 0.5569, -1.049e-08, -0.83, 0.5395, -0.1417, -0.9493, -0.3042, 0.07969, -0.9488, -0.316, 0.0, 0.9942, -0.1041, 0.02728, 0.9942, -0.09285, 0.05362, 0.8937, 0.3885, -0.2243, 0.8943, 0.4328, -0.1138, 0.9942, -0.108, -5.964e-10, 0.8948, 0.4465, 0.0, 0.8943, 0.4328, 0.1137, 0.9942, -0.1041, -0.02728, 0.8948, 0.4465, 0.0, 0.4876, 0.8731, 0.0, 0.4873, 0.8446, 0.2216, 0.8943, 0.4328, 0.1137, -0.4513, 0.8924, -1.459e-08, -0.8306, 0.5569, -1.049e-08, -0.83, 0.5395, 0.1417, -0.4512, 0.8632, 0.2265, -0.8306, 0.5569, -1.049e-08, -0.9488, -0.316, 0.0, -0.9493, -0.3042, -0.07967, -0.83, 0.5395, 0.1417, 0.9942, -0.05399, -0.09351, 0.9942, -0.07567, -0.0765, 0.8943, 0.315, 0.318, 0.8948, 0.2232, 0.3867, 0.8948, 0.2232, 0.3867, 0.8943, 0.315, 0.318, 0.4873, 0.6143, 0.6206, 0.4876, 0.4365, 0.7561, 0.8937, 0.3885, 0.2243, 0.4871, 0.7564, 0.4366, 0.4873, 0.6143, 0.6206, 0.8943, 0.315, 0.318, -0.9498, -0.271, -0.1564, -0.9493, -0.2211, -0.2236, -0.83, 0.3925, 0.3963, -0.8294, 0.4838, 0.2792, -0.4513, 0.4462, 0.7728, -0.4512, 0.6278, 0.6342, -0.83, 0.3925, 0.3963, -0.8306, 0.2785, 0.4823, -0.8306, 0.2785, 0.4823, -0.83, 0.3925, 0.3963, -0.9493, -0.2211, -0.2236, -0.9488, -0.158, -0.2736, 0.9942, -0.05399, -0.09351, 0.8948, 0.2232, 0.3867, 0.8943, 0.1179, 0.4317, 0.9942, -0.02841, -0.1038, 0.8937, -4.131e-05, 0.4486, 0.8943, 0.1179, 0.4317, 0.4873, 0.2303, 0.8423, 0.4871, -8.696e-05, 0.8734, -0.4512, 0.2354, 0.8608, -0.83, 0.147, 0.538, -0.8294, -5.311e-05, 0.5586, -0.451, -8.858e-05, 0.8925, -0.9498, 3.372e-05, -0.3129, -0.8294, -5.311e-05, 0.5586, -0.83, 0.147, 0.538, -0.9493, -0.08306, -0.3033, -0.4513, 0.4462, 0.7728, -0.8306, 0.2785, 0.4823, -0.83, 0.147, 0.538, -0.4512, 0.2354, 0.8608, -0.8306, 0.2785, 0.4823, -0.9488, -0.158, -0.2736, -0.9493, -0.08306, -0.3033, -0.83, 0.147, 0.538, 0.9942, -0.02841, -0.1038, 0.8943, 0.1179, 0.4317, 0.8937, -4.131e-05, 0.4486, 0.9942, 1.125e-05, -0.1072, 0.8948, -0.2232, 0.3867, 0.8943, -0.1179, 0.4317, 0.4873, -0.2304, 0.8423, 0.4876, -0.4365, 0.7561, -0.8306, -0.2785, 0.4823, -0.83, -0.147, 0.538, -0.9493, 0.0831, -0.3033, -0.9488, 0.158, -0.2736, 0.8948, -0.2232, 0.3867, 0.4876, -0.4365, 0.7561, 0.4873, -0.6143, 0.6206, 0.8943, -0.315, 0.318, 0.8937, -0.3885, 0.2243, 0.8943, -0.315, 0.318, 0.4873, -0.6143, 0.6206, 0.4871, -0.7564, 0.4366, -0.4512, -0.6278, 0.6343, -0.83, -0.3925, 0.3963, -0.8294, -0.4838, 0.2793, -0.451, -0.773, 0.4462, -0.9498, 0.271, -0.1564, -0.8294, -0.4838, 0.2793, -0.83, -0.3925, 0.3963, -0.9493, 0.2211, -0.2236, -0.4513, -0.4462, 0.7728, -0.8306, -0.2785, 0.4823, -0.83, -0.3925, 0.3963, -0.4512, -0.6278, 0.6343, -0.8306, -0.2785, 0.4823, -0.9488, 0.158, -0.2736, -0.9493, 0.2211, -0.2236, -0.83, -0.3925, 0.3963, 0.9942, 0.07567, -0.0765, 0.8943, -0.315, 0.318, 0.8937, -0.3885, 0.2243, 0.9942, 0.09286, -0.0536, 0.9942, 0.108, 5.964e-10, 0.9942, 0.1041, -0.02728, 0.8943, -0.4328, 0.1137, 0.8948, -0.4465, 7.436e-08, 0.8948, -0.4465, 7.436e-08, 0.8943, -0.4328, 0.1137, 0.4873, -0.8446, 0.2216, 0.4876, -0.8731, 2.141e-07, -0.4513, -0.8924, 2.894e-07, -0.4512, -0.8632, 0.2265, -0.83, -0.5395, 0.1417, -0.8306, -0.5569, 1.769e-07, -0.8306, -0.5569, 1.769e-07, -0.83, -0.5395, 0.1417, -0.9493, 0.3042, -0.07967, -0.9488, 0.316, 4.272e-08, 0.8948, -0.4465, 7.436e-08, 0.4876, -0.8731, 2.141e-07, 0.4873, -0.8446, -0.2217, 0.8943, -0.4329, -0.1138, 0.8937, -0.3885, -0.2243, 0.8943, -0.4329, -0.1138, 0.4873, -0.8446, -0.2217, 0.4871, -0.7563, -0.4368, -0.4512, -0.8632, -0.2266, -0.83, -0.5395, -0.1417, -0.8294, -0.4837, -0.2793, -0.451, -0.7729, -0.4463, -0.9498, 0.271, 0.1565, -0.8294, -0.4837, -0.2793, -0.83, -0.5395, -0.1417, -0.9493, 0.3042, 0.07969, -0.8306, -0.5569, 1.769e-07, -0.9488, 0.316, 4.272e-08, -0.9493, 0.3042, 0.07969, -0.83, -0.5395, -0.1417, 0.9942, 0.1041, 0.02728, 0.8943, -0.4329, -0.1138, 0.8937, -0.3885, -0.2243, 0.9942, 0.09285, 0.05362, 0.9942, 0.05399, 0.09351, 0.9942, 0.07567, 0.07651, 0.8943, -0.3149, -0.318, 0.8948, -0.2232, -0.3867, -0.8306, -0.2785, -0.4823, -0.83, -0.3924, -0.3964, -0.9493, 0.2211, 0.2236, -0.9488, 0.158, 0.2736, 0.9942, 0.05399, 0.09351, 0.8948, -0.2232, -0.3867, 0.8943, -0.1179, -0.4317, 0.9942, 0.02842, 0.1038, -0.4513, -0.4462, -0.7728, -0.8306, -0.2785, -0.4823, -0.83, -0.147, -0.538, -0.4512, -0.2354, -0.8608, -0.8306, -0.2785, -0.4823, -0.9488, 0.158, 0.2736, -0.9493, 0.0831, 0.3033, -0.83, -0.147, -0.538, 0.9942, -0.05399, 0.09351, 0.9942, -0.02841, 0.1038, 0.8943, 0.1179, -0.4317, 0.8948, 0.2232, -0.3867, 0.8948, 0.2232, -0.3867, 0.8943, 0.1179, -0.4317, 0.4873, 0.2303, -0.8423, 0.4876, 0.4365, -0.7561, 0.8937, -4.159e-05, -0.4486, 0.4871, -8.728e-05, -0.8734, 0.4873, 0.2303, -0.8423, 0.8943, 0.1179, -0.4317, -0.4512, 0.2354, -0.8608, -0.451, -8.858e-05, -0.8925, -0.8294, -5.321e-05, -0.5586, -0.83, 0.147, -0.538, -0.9498, 3.36e-05, 0.3129, -0.9493, -0.08307, 0.3033, -0.83, 0.147, -0.538, -0.8294, -5.321e-05, -0.5586, -0.8306, 0.2785, -0.4823, -0.83, 0.147, -0.538, -0.9493, -0.08307, 0.3033, -0.9488, -0.158, 0.2736, 0.9942, -0.02841, 0.1038, 0.9942, 1.125e-05, 0.1072, 0.8937, -4.159e-05, -0.4486, 0.8943, 0.1179, -0.4317, 0.9942, -0.05399, 0.09351, 0.8948, 0.2232, -0.3867, 0.8943, 0.3149, -0.318, 0.9942, -0.07567, 0.07651, 0.8948, 0.2232, -0.3867, 0.4876, 0.4365, -0.7561, 0.4873, 0.6143, -0.6207, 0.8943, 0.3149, -0.318, -0.4513, 0.4462, -0.7728, -0.8306, 0.2785, -0.4823, -0.83, 0.3924, -0.3964, -0.4512, 0.6278, -0.6343, -0.8306, 0.2785, -0.4823, -0.9488, -0.158, 0.2736, -0.9493, -0.2211, 0.2236, -0.83, 0.3924, -0.3964, 0.0003095, 0.7065, 0.7077, 0.682, 0.517, 0.5172, 0.6767, 0.6378, 0.3678, 7.368e-05, 0.8663, 0.4995, 0.9993, -0.02686, -0.02683, 0.9973, -0.05221, -0.05213, 0.9994, -0.03091, -0.01778, 0.9993, -0.009808, -0.03668, 0.9994, 5.662e-05, -0.03566, 0.9973, -0.05221, -0.05213, 0.682, 0.1894, 0.7064, 0.6767, -0.0003718, 0.7363, 0.9994, 5.662e-05, -0.03566, 0.9993, -0.009808, -0.03668, 0.682, -0.7065, -0.1891, 0.6767, -0.6374, -0.3685, 0.9994, 0.03086, 0.01788, 0.9993, 0.03667, 0.009845, 0.9993, -0.03667, 0.009845, 0.9973, -0.05221, -0.05213, 0.9994, -0.03086, 0.01788, 0.9993, 0.02686, -0.02683, 0.9994, 0.03091, -0.01778, 0.9973, -0.05221, -0.05213, 0.9993, 0.03667, 0.009845, 0.9994, 0.03086, 0.01788, 0.9973, -0.05221, -0.05213, 0.9993, -0.009808, 0.03668, 0.9973, -0.05221, -0.05213, 0.9994, 5.674e-05, 0.03566, -0.451, 0.773, 0.4462, -0.1654, 0.8541, 0.493, -0.1655, 0.9539, 0.2503, -0.4512, 0.8632, 0.2265, -0.1654, 0.8541, 0.493, 0.1612, 0.8548, 0.4934, 0.1613, 0.9546, 0.2505, -0.1655, 0.9539, 0.2503, 0.1613, 0.9546, 0.2505, 0.1612, 0.8548, 0.4934, 0.4871, 0.7564, 0.4366, 0.4873, 0.8446, 0.2216, -0.451, -8.858e-05, 0.8925, -0.4512, -0.2354, 0.8608, -0.1655, -0.2602, 0.9513, -0.1654, -9.762e-05, 0.9862, -0.1654, -9.762e-05, 0.9862, -0.1655, -0.2602, 0.9513, 0.1613, -0.2604, 0.9519, 0.1612, -9.766e-05, 0.9869, 0.1613, -0.2604, 0.9519, 0.4873, -0.2304, 0.8423, 0.4871, -8.696e-05, 0.8734, 0.1612, -9.766e-05, 0.9869, -0.451, -0.773, 0.4462, -0.4512, -0.8632, 0.2265, -0.1655, -0.9539, 0.2503, -0.1654, -0.8541, 0.493, 0.8937, -0.3885, 0.2243, 0.4871, -0.7564, 0.4366, 0.4873, -0.8446, 0.2216, 0.8943, -0.4328, 0.1137, -0.1654, -0.8541, 0.493, -0.1655, -0.9539, 0.2503, 0.1613, -0.9546, 0.2504, 0.1612, -0.8548, 0.4934, 0.1613, -0.9546, 0.2504, 0.4873, -0.8446, 0.2216, 0.4871, -0.7564, 0.4366, 0.1612, -0.8548, 0.4934, -0.451, -0.7729, -0.4463, -0.4512, -0.6278, -0.6343, -0.1655, -0.6937, -0.701, -0.1654, -0.854, -0.4932, -0.1654, -0.854, -0.4932, -0.1655, -0.6937, -0.701, 0.1613, -0.6942, -0.7015, 0.1612, -0.8547, -0.4935, 0.1613, -0.6942, -0.7015, 0.4873, -0.6143, -0.6206, 0.4871, -0.7563, -0.4368, 0.1612, -0.8547, -0.4935, -0.451, -8.858e-05, -0.8925, -0.1655, -9.764e-05, -0.9862, -0.1655, -0.2602, -0.9513, -0.4512, -0.2354, -0.8608, 0.8937, -4.159e-05, -0.4486, 0.8943, -0.1179, -0.4317, 0.4873, -0.2304, -0.8423, 0.4871, -8.728e-05, -0.8734, -0.1655, -9.764e-05, -0.9862, 0.1612, -9.777e-05, -0.9869, 0.1613, -0.2604, -0.9519, -0.1655, -0.2602, -0.9513, 0.1613, -0.2604, -0.9519, 0.1612, -9.777e-05, -0.9869, 0.4871, -8.728e-05, -0.8734, 0.4873, -0.2304, -0.8423, -0.451, 0.7729, -0.4463, -0.1654, 0.854, -0.4932, -0.1655, 0.6937, -0.701, -0.4512, 0.6278, -0.6343, 0.8937, 0.3885, -0.2243, 0.8943, 0.3149, -0.318, 0.4873, 0.6143, -0.6207, 0.4871, 0.7563, -0.4368, -0.1654, 0.854, -0.4932, 0.1612, 0.8547, -0.4935, 0.1613, 0.6942, -0.7015, -0.1655, 0.6937, -0.701, 0.1613, 0.6942, -0.7015, 0.1612, 0.8547, -0.4935, 0.4871, 0.7563, -0.4368, 0.4873, 0.6143, -0.6207, 0.0003065, 0.9661, -0.258, 0.682, 0.7065, -0.1891, 0.6767, 0.6374, -0.3685, 7.367e-05, 0.8658, -0.5005, 0.682, 0.7065, -0.1891, 0.9993, -0.03667, 0.009845, 0.9994, -0.03086, 0.01788, 0.6767, 0.6374, -0.3685, 0.682, 0.517, 0.5172, 0.9993, -0.02686, -0.02683, 0.9994, -0.03091, -0.01778, 0.6767, 0.6378, 0.3678, 0.0003068, 0.2596, 0.9657, 7.206e-05, -0.0005345, 1.0, 0.6767, -0.0003718, 0.7363, 0.682, 0.1894, 0.7064, 0.0003095, -0.7065, 0.7077, 7.368e-05, -0.8663, 0.4995, 0.6767, -0.6378, 0.3678, 0.682, -0.517, 0.5172, 0.682, -0.517, 0.5172, 0.6767, -0.6378, 0.3678, 0.9994, 0.03091, -0.01778, 0.9993, 0.02686, -0.02683, 0.0003065, -0.9661, -0.258, 7.367e-05, -0.8658, -0.5005, 0.6767, -0.6374, -0.3685, 0.682, -0.7065, -0.1891, 0.0003052, 0.2596, -0.9657, 0.682, 0.1894, -0.7064, 0.6767, -0.0003731, -0.7363, 7.164e-05, -0.0005364, -1.0, 0.682, 0.1894, -0.7064, 0.9993, -0.009808, 0.03668, 0.9994, 5.674e-05, 0.03566, 0.6767, -0.0003731, -0.7363, 0.8937, 0.3885, 0.2243, 0.8943, 0.4328, 0.1137, 0.4873, 0.8446, 0.2216, 0.4871, 0.7564, 0.4366, -0.4512, 0.8632, 0.2265, -0.83, 0.5395, 0.1417, -0.8294, 0.4838, 0.2792, -0.451, 0.773, 0.4462, -0.9498, -0.271, -0.1564, -0.8294, 0.4838, 0.2792, -0.83, 0.5395, 0.1417, -0.9493, -0.3042, -0.07967, 0.9942, -0.1041, -0.02728, 0.8943, 0.4328, 0.1137, 0.8937, 0.3885, 0.2243, 0.9942, -0.09287, -0.0536, 0.8937, -4.131e-05, 0.4486, 0.4871, -8.696e-05, 0.8734, 0.4873, -0.2304, 0.8423, 0.8943, -0.1179, 0.4317, -0.4512, -0.2354, 0.8608, -0.451, -8.858e-05, 0.8925, -0.8294, -5.311e-05, 0.5586, -0.83, -0.147, 0.538, -0.9498, 3.372e-05, -0.3129, -0.9493, 0.0831, -0.3033, -0.83, -0.147, 0.538, -0.8294, -5.311e-05, 0.5586, 0.9942, 0.02842, -0.1038, 0.9942, 1.125e-05, -0.1072, 0.8937, -4.131e-05, 0.4486, 0.8943, -0.1179, 0.4317, -0.4512, -0.8632, 0.2265, -0.451, -0.773, 0.4462, -0.8294, -0.4838, 0.2793, -0.83, -0.5395, 0.1417, -0.9498, 0.271, -0.1564, -0.9493, 0.3042, -0.07967, -0.83, -0.5395, 0.1417, -0.8294, -0.4838, 0.2793, 0.9942, 0.1041, -0.02728, 0.9942, 0.09286, -0.0536, 0.8937, -0.3885, 0.2243, 0.8943, -0.4328, 0.1137, 0.8937, -0.3885, -0.2243, 0.4871, -0.7563, -0.4368, 0.4873, -0.6143, -0.6206, 0.8943, -0.3149, -0.318, -0.4512, -0.6278, -0.6343, -0.451, -0.7729, -0.4463, -0.8294, -0.4837, -0.2793, -0.83, -0.3924, -0.3964, -0.9498, 0.271, 0.1565, -0.9493, 0.2211, 0.2236, -0.83, -0.3924, -0.3964, -0.8294, -0.4837, -0.2793, 0.9942, 0.07567, 0.07651, 0.9942, 0.09285, 0.05362, 0.8937, -0.3885, -0.2243, 0.8943, -0.3149, -0.318, -0.4512, -0.2354, -0.8608, -0.83, -0.147, -0.538, -0.8294, -5.321e-05, -0.5586, -0.451, -8.858e-05, -0.8925, -0.9498, 3.36e-05, 0.3129, -0.8294, -5.321e-05, -0.5586, -0.83, -0.147, -0.538, -0.9493, 0.0831, 0.3033, 0.9942, 0.02842, 0.1038, 0.8943, -0.1179, -0.4317, 0.8937, -4.159e-05, -0.4486, 0.9942, 1.125e-05, 0.1072, -0.4512, 0.6278, -0.6343, -0.83, 0.3924, -0.3964, -0.8294, 0.4837, -0.2793, -0.451, 0.7729, -0.4463, -0.9498, -0.271, 0.1565, -0.8294, 0.4837, -0.2793, -0.83, 0.3924, -0.3964, -0.9493, -0.2211, 0.2236, 0.9942, -0.07567, 0.07651, 0.8943, 0.3149, -0.318, 0.8937, 0.3885, -0.2243, 0.9942, -0.09285, 0.05362])] * 3)])

# ---- objects
ob_wheelparts_001_plane_001 = bpy.data.objects.new('wheelparts.001_Plane.001', me_wheelparts_001_plane_001)

# ---- transforms, parenting, visibility, modifiers, constraints
ob_wheelparts_001_plane_001.location = (0.0, 0.0, 0.0)
ob_wheelparts_001_plane_001.rotation_euler = (1.571, -0.0, 0.0)
ob_wheelparts_001_plane_001.lineart.crease_threshold = 0.0

# ---- collection membership
col_collection_1.objects.link(ob_wheelparts_001_plane_001)

# ---- scene / render settings (as saved in the file)
scene.frame_start = 1; scene.frame_end = 250; scene.frame_set(1)
scene.render.engine = 'BLENDER_EEVEE_NEXT'
scene.render.resolution_percentage = 50
scene.render.dither_intensity = 0.0
scene.cycles.use_denoising = False
scene.cycles.samples = 10
scene.cycles.sampling_pattern = 'TABULATED_SOBOL'
scene.cycles.light_sampling_threshold = 0.0
scene.cycles.use_adaptive_sampling = False
scene.cycles.use_light_tree = False
scene.cycles.blur_glossy = 0.0
scene.cycles.pixel_filter_type = 'GAUSSIAN'
scene.cycles.sample_clamp_indirect = 0.0
scene.view_settings.view_transform = 'Standard'
bpy.context.view_layer.update()

# ---- added for rendering (the .blend has no active camera and no usable light): camera, sun
cam_auto = bpy.data.cameras.new('AutoCamera')
cam_auto.lens = 50.0
cam_auto.sensor_width = 36.0
cam_auto.clip_end = 1000.0
ob_auto_camera = bpy.data.objects.new('AutoCamera', cam_auto)
scene.collection.objects.link(ob_auto_camera)
ob_auto_camera.location = (0.970301, -1.43768, 0.958457)
ob_auto_camera.rotation_euler = (1.09748, -7.21219e-08, 0.694738)
scene.camera = ob_auto_camera
light_auto_sun = bpy.data.lights.new('AutoSun', 'SUN')
light_auto_sun.energy = 3.0
light_auto_sun.angle = 0.0523599
ob_auto_sun = bpy.data.objects.new('AutoSun', light_auto_sun)
scene.collection.objects.link(ob_auto_sun)
ob_auto_sun.rotation_euler = (0.872665, 0.174533, 0.523599)
bpy.context.view_layer.update()
